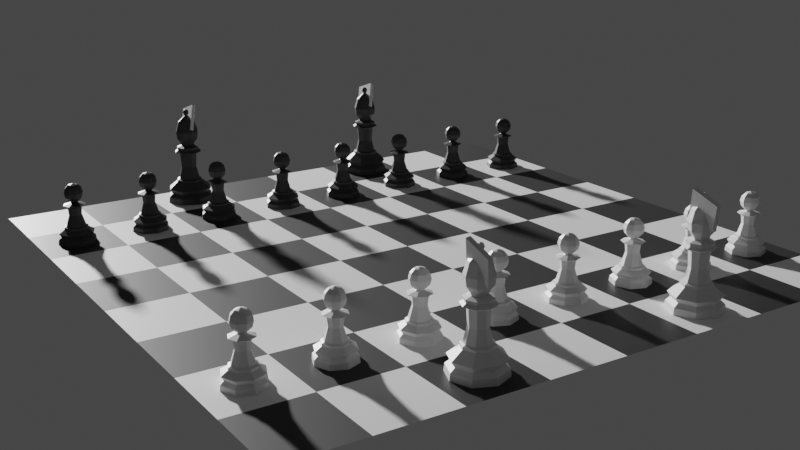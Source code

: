 # Source: ChessScene.blend  (saved by Blender 2.80.53; exported with 4.5.12 LTS)
import bpy
from mathutils import Matrix  # noqa: F401  (used for matrix-valued properties, if any)

bpy.ops.wm.read_factory_settings(use_empty=True)
scene = bpy.context.scene
scene.name = 'Scene'

# ---- collections
col_board_camera_and_light = bpy.data.collections.new('Board Camera and Light'); scene.collection.children.link(col_board_camera_and_light)
col_black_pieces = bpy.data.collections.new('Black Pieces'); scene.collection.children.link(col_black_pieces)
col_white_pieces = bpy.data.collections.new('White Pieces'); scene.collection.children.link(col_white_pieces)

# ---- materials (node trees are filled in below, after node groups)
mat_white_squares = bpy.data.materials.new('White Squares')
mat_white_squares.alpha_threshold = 0.0
mat_white_squares.use_transparent_shadow = False
mat_white_squares.roughness = 0.5
mat_white_squares.line_color = (0.0, 0.0, 0.0, 1.0)
mat_black_squares = bpy.data.materials.new('Black Squares')
mat_black_squares.use_transparent_shadow = False
mat_black_squares.roughness = 0.25
mat_black_pieces = bpy.data.materials.new('Black Pieces')
mat_black_pieces.use_transparent_shadow = False
mat_black_pieces.roughness = 0.25
mat_white_pieces = bpy.data.materials.new('White Pieces')
mat_white_pieces.use_transparent_shadow = False
mat_white_pieces.roughness = 0.25

# ---- material node trees
mat_white_squares.use_nodes = True; mat_white_squares.node_tree.nodes.clear()
_N = mat_white_squares.node_tree.nodes; _L = mat_white_squares.node_tree.links
n0 = _N.new('ShaderNodeOutputMaterial'); n0.name = 'Material Output'; n0.location = (300, 300)
n1 = _N.new('ShaderNodeBsdfPrincipled'); n1.name = 'Principled BSDF'; n1.location = (10, 300)
n1.distribution = 'GGX'
n1.subsurface_method = 'BURLEY'
n1.inputs[0].default_value = (1.0, 1.0, 1.0, 1.0)
n1.inputs[3].default_value = 1.45
_L.new(n1.outputs[0], n0.inputs[0])
n0.is_active_output = True
mat_black_squares.use_nodes = True; mat_black_squares.node_tree.nodes.clear()
_N = mat_black_squares.node_tree.nodes; _L = mat_black_squares.node_tree.links
n0 = _N.new('ShaderNodeOutputMaterial'); n0.name = 'Material Output'; n0.location = (300, 300)
n1 = _N.new('ShaderNodeBsdfPrincipled'); n1.name = 'Principled BSDF'; n1.location = (10, 300)
n1.distribution = 'GGX'
n1.subsurface_method = 'BURLEY'
n1.inputs[0].default_value = (0.02342, 0.02342, 0.02342, 1.0)
n1.inputs[3].default_value = 1.45
_L.new(n1.outputs[0], n0.inputs[0])
n0.is_active_output = True
mat_black_pieces.use_nodes = True; mat_black_pieces.node_tree.nodes.clear()
_N = mat_black_pieces.node_tree.nodes; _L = mat_black_pieces.node_tree.links
n0 = _N.new('ShaderNodeOutputMaterial'); n0.name = 'Material Output'; n0.location = (300, 300)
n1 = _N.new('ShaderNodeBsdfPrincipled'); n1.name = 'Principled BSDF'; n1.location = (10, 300)
n1.distribution = 'GGX'
n1.subsurface_method = 'BURLEY'
n1.inputs[0].default_value = (0.04113, 0.04113, 0.04113, 1.0)
n1.inputs[3].default_value = 1.45
_L.new(n1.outputs[0], n0.inputs[0])
n0.is_active_output = True
mat_white_pieces.use_nodes = True; mat_white_pieces.node_tree.nodes.clear()
_N = mat_white_pieces.node_tree.nodes; _L = mat_white_pieces.node_tree.links
n0 = _N.new('ShaderNodeOutputMaterial'); n0.name = 'Material Output'; n0.location = (300, 300)
n1 = _N.new('ShaderNodeBsdfPrincipled'); n1.name = 'Principled BSDF'; n1.location = (10, 300)
n1.distribution = 'GGX'
n1.subsurface_method = 'BURLEY'
n1.inputs[3].default_value = 1.45
_L.new(n1.outputs[0], n0.inputs[0])
n0.is_active_output = True

# ---- world
world_world = bpy.data.worlds.new('World'); scene.world = world_world
world_world.use_nodes = True; world_world.node_tree.nodes.clear()
_N = world_world.node_tree.nodes; _L = world_world.node_tree.links
n0 = _N.new('ShaderNodeOutputWorld'); n0.name = 'World Output'; n0.location = (300, 300)
n1 = _N.new('ShaderNodeBackground'); n1.name = 'Background'; n1.location = (10, 300)
n1.inputs[0].default_value = (0.05088, 0.05088, 0.05088, 1.0)
_L.new(n1.outputs[0], n0.inputs[0])
n0.is_active_output = True
world_world.color = (0.05088, 0.05088, 0.05088)
world_world.use_sun_shadow = False
world_world.sun_shadow_jitter_overblur = 0.0

# ---- cameras
cam_camera = bpy.data.cameras.new('Camera')
cam_camera.clip_end = 100.0
cam_camera.ortho_scale = 7.314
cam_camera.dof.focus_distance = 0.0
cam_camera.dof.aperture_fstop = 128.0

# ---- lights
light_light = bpy.data.lights.new('Light', 'POINT')
light_light.transmission_factor = 0.0
light_light.cutoff_distance = 30.0
light_light.energy = 1000.0
light_light.shadow_buffer_clip_start = 1.001
light_light.shadow_soft_size = 0.1
light_light.shadow_maximum_resolution = 0.006
light_light.use_absolute_resolution = True

# ---- meshes
me_chess_board = bpy.data.meshes.new('Chess Board')
me_chess_board.from_pydata([(-0.24, -0.24, 0.0), (-0.18, -0.24, 0.0), (-0.12, -0.24, 0.0), (-0.24, -0.18, 0.0), (-0.18, -0.18, 0.0), (-0.12, -0.18, 0.0), (-0.24, -0.12, 0.0), (-0.18, -0.12, 0.0), (-0.12, -0.12, 0.0), (-0.24, -0.12, 0.0), (-0.18, -0.12, 0.0), (-0.12, -0.12, 0.0), (-0.24, -0.06, 0.0), (-0.18, -0.06, 0.0), (-0.12, -0.06, 0.0), (-0.24, -4.47e-08, 0.0), (-0.18, -4.47e-08, 0.0), (-0.12, -4.47e-08, 0.0), (-0.24, -4.47e-08, 0.0), (-0.18, -4.47e-08, 0.0), (-0.12, -4.47e-08, 0.0), (-0.24, 0.06, 0.0), (-0.18, 0.06, 0.0), (-0.12, 0.06, 0.0), (-0.24, 0.12, 0.0), (-0.18, 0.12, 0.0), (-0.12, 0.12, 0.0), (-0.24, 0.12, 0.0), (-0.18, 0.12, 0.0), (-0.12, 0.12, 0.0), (-0.24, 0.18, 0.0), (-0.18, 0.18, 0.0), (-0.12, 0.18, 0.0), (-0.24, 0.24, 0.0), (-0.18, 0.24, 0.0), (-0.12, 0.24, 0.0), (-0.12, -0.24, 0.0), (-0.06, -0.24, 0.0), (0.0, -0.24, 0.0), (-0.12, -0.18, 0.0), (-0.06, -0.18, 0.0), (0.0, -0.18, 0.0), (-0.12, -0.12, 0.0), (-0.06, -0.12, 0.0), (0.0, -0.12, 0.0), (-0.12, -0.12, 0.0), (-0.06, -0.12, 0.0), (0.0, -0.12, 0.0), (-0.12, -0.06, 0.0), (-0.06, -0.06, 0.0), (0.0, -0.06, 0.0), (-0.12, -4.47e-08, 0.0), (-0.06, -4.47e-08, 0.0), (0.0, -4.47e-08, 0.0), (-0.12, -4.47e-08, 0.0), (-0.06, -4.47e-08, 0.0), (0.0, -4.47e-08, 0.0), (-0.12, 0.06, 0.0), (-0.06, 0.06, 0.0), (0.0, 0.06, 0.0), (-0.12, 0.12, 0.0), (-0.06, 0.12, 0.0), (0.0, 0.12, 0.0), (-0.12, 0.12, 0.0), (-0.06, 0.12, 0.0), (0.0, 0.12, 0.0), (-0.12, 0.18, 0.0), (-0.06, 0.18, 0.0), (0.0, 0.18, 0.0), (-0.12, 0.24, 0.0), (-0.06, 0.24, 0.0), (0.0, 0.24, 0.0), (0.0, -0.24, 0.0), (0.06, -0.24, 0.0), (0.12, -0.24, 0.0), (0.0, -0.18, 0.0), (0.06, -0.18, 0.0), (0.12, -0.18, 0.0), (0.0, -0.12, 0.0), (0.06, -0.12, 0.0), (0.12, -0.12, 0.0), (0.0, -0.12, 0.0), (0.06, -0.12, 0.0), (0.12, -0.12, 0.0), (0.0, -0.06, 0.0), (0.06, -0.06, 0.0), (0.12, -0.06, 0.0), (0.0, -4.47e-08, 0.0), (0.06, -4.47e-08, 0.0), (0.12, -4.47e-08, 0.0), (0.0, -4.47e-08, 0.0), (0.06, -4.47e-08, 0.0), (0.12, -4.47e-08, 0.0), (0.0, 0.06, 0.0), (0.06, 0.06, 0.0), (0.12, 0.06, 0.0), (0.0, 0.12, 0.0), (0.06, 0.12, 0.0), (0.12, 0.12, 0.0), (0.0, 0.12, 0.0), (0.06, 0.12, 0.0), (0.12, 0.12, 0.0), (0.0, 0.18, 0.0), (0.06, 0.18, 0.0), (0.12, 0.18, 0.0), (0.0, 0.24, 0.0), (0.06, 0.24, 0.0), (0.12, 0.24, 0.0), (0.12, -0.24, 0.0), (0.18, -0.24, 0.0), (0.24, -0.24, 0.0), (0.12, -0.18, 0.0), (0.18, -0.18, 0.0), (0.24, -0.18, 0.0), (0.12, -0.12, 0.0), (0.18, -0.12, 0.0), (0.24, -0.12, 0.0), (0.12, -0.12, 0.0), (0.18, -0.12, 0.0), (0.24, -0.12, 0.0), (0.12, -0.06, 0.0), (0.18, -0.06, 0.0), (0.24, -0.06, 0.0), (0.12, -4.47e-08, 0.0), (0.18, -4.47e-08, 0.0), (0.24, -4.47e-08, 0.0), (0.12, -4.47e-08, 0.0), (0.18, -4.47e-08, 0.0), (0.24, -4.47e-08, 0.0), (0.12, 0.06, 0.0), (0.18, 0.06, 0.0), (0.24, 0.06, 0.0), (0.12, 0.12, 0.0), (0.18, 0.12, 0.0), (0.24, 0.12, 0.0), (0.12, 0.12, 0.0), (0.18, 0.12, 0.0), (0.24, 0.12, 0.0), (0.12, 0.18, 0.0), (0.18, 0.18, 0.0), (0.24, 0.18, 0.0), (0.12, 0.24, 0.0), (0.18, 0.24, 0.0), (0.24, 0.24, 0.0)], [], [(0, 1, 4, 3), (1, 2, 5, 4), (3, 4, 7, 6), (4, 5, 8, 7), (9, 10, 13, 12), (10, 11, 14, 13), (12, 13, 16, 15), (13, 14, 17, 16), (18, 19, 22, 21), (19, 20, 23, 22), (21, 22, 25, 24), (22, 23, 26, 25), (27, 28, 31, 30), (28, 29, 32, 31), (30, 31, 34, 33), (31, 32, 35, 34), (36, 37, 40, 39), (37, 38, 41, 40), (39, 40, 43, 42), (40, 41, 44, 43), (45, 46, 49, 48), (46, 47, 50, 49), (48, 49, 52, 51), (49, 50, 53, 52), (54, 55, 58, 57), (55, 56, 59, 58), (57, 58, 61, 60), (58, 59, 62, 61), (63, 64, 67, 66), (64, 65, 68, 67), (66, 67, 70, 69), (67, 68, 71, 70), (72, 73, 76, 75), (73, 74, 77, 76), (75, 76, 79, 78), (76, 77, 80, 79), (81, 82, 85, 84), (82, 83, 86, 85), (84, 85, 88, 87), (85, 86, 89, 88), (90, 91, 94, 93), (91, 92, 95, 94), (93, 94, 97, 96), (94, 95, 98, 97), (99, 100, 103, 102), (100, 101, 104, 103), (102, 103, 106, 105), (103, 104, 107, 106), (108, 109, 112, 111), (109, 110, 113, 112), (111, 112, 115, 114), (112, 113, 116, 115), (117, 118, 121, 120), (118, 119, 122, 121), (120, 121, 124, 123), (121, 122, 125, 124), (126, 127, 130, 129), (127, 128, 131, 130), (129, 130, 133, 132), (130, 131, 134, 133), (135, 136, 139, 138), (136, 137, 140, 139), (138, 139, 142, 141), (139, 140, 143, 142)])
me_chess_board.polygons.foreach_set('material_index', [0, 1, 1, 0, 0, 1, 1, 0, 0, 1, 1, 0, 0, 1, 1, 0, 0, 1, 1, 0, 0, 1, 1, 0, 0, 1, 1, 0, 0, 1, 1, 0, 0, 1, 1, 0, 0, 1, 1, 0, 0, 1, 1, 0, 0, 1, 1, 0, 0, 1, 1, 0, 0, 1, 1, 0, 0, 1, 1, 0, 0, 1, 1, 0])
_uv = me_chess_board.uv_layers.new(name='UVMap')
_uv.uv.foreach_set('vector', [0.0, 0.0, 0.5, 0.0, 0.5, 0.5, 0.0, 0.5, 0.5, 0.0, 1.0, 0.0, 1.0, 0.5, 0.5, 0.5, 0.0, 0.5, 0.5, 0.5, 0.5, 1.0, 0.0, 1.0, 0.5, 0.5, 1.0, 0.5, 1.0, 1.0, 0.5, 1.0, 0.0, 0.0, 0.5, 0.0, 0.5, 0.5, 0.0, 0.5, 0.5, 0.0, 1.0, 0.0, 1.0, 0.5, 0.5, 0.5, 0.0, 0.5, 0.5, 0.5, 0.5, 1.0, 0.0, 1.0, 0.5, 0.5, 1.0, 0.5, 1.0, 1.0, 0.5, 1.0, 0.0, 0.0, 0.5, 0.0, 0.5, 0.5, 0.0, 0.5, 0.5, 0.0, 1.0, 0.0, 1.0, 0.5, 0.5, 0.5, 0.0, 0.5, 0.5, 0.5, 0.5, 1.0, 0.0, 1.0, 0.5, 0.5, 1.0, 0.5, 1.0, 1.0, 0.5, 1.0, 0.0, 0.0, 0.5, 0.0, 0.5, 0.5, 0.0, 0.5, 0.5, 0.0, 1.0, 0.0, 1.0, 0.5, 0.5, 0.5, 0.0, 0.5, 0.5, 0.5, 0.5, 1.0, 0.0, 1.0, 0.5, 0.5, 1.0, 0.5, 1.0, 1.0, 0.5, 1.0, 0.0, 0.0, 0.5, 0.0, 0.5, 0.5, 0.0, 0.5, 0.5, 0.0, 1.0, 0.0, 1.0, 0.5, 0.5, 0.5, 0.0, 0.5, 0.5, 0.5, 0.5, 1.0, 0.0, 1.0, 0.5, 0.5, 1.0, 0.5, 1.0, 1.0, 0.5, 1.0, 0.0, 0.0, 0.5, 0.0, 0.5, 0.5, 0.0, 0.5, 0.5, 0.0, 1.0, 0.0, 1.0, 0.5, 0.5, 0.5, 0.0, 0.5, 0.5, 0.5, 0.5, 1.0, 0.0, 1.0, 0.5, 0.5, 1.0, 0.5, 1.0, 1.0, 0.5, 1.0, 0.0, 0.0, 0.5, 0.0, 0.5, 0.5, 0.0, 0.5, 0.5, 0.0, 1.0, 0.0, 1.0, 0.5, 0.5, 0.5, 0.0, 0.5, 0.5, 0.5, 0.5, 1.0, 0.0, 1.0, 0.5, 0.5, 1.0, 0.5, 1.0, 1.0, 0.5, 1.0, 0.0, 0.0, 0.5, 0.0, 0.5, 0.5, 0.0, 0.5, 0.5, 0.0, 1.0, 0.0, 1.0, 0.5, 0.5, 0.5, 0.0, 0.5, 0.5, 0.5, 0.5, 1.0, 0.0, 1.0, 0.5, 0.5, 1.0, 0.5, 1.0, 1.0, 0.5, 1.0, 0.0, 0.0, 0.5, 0.0, 0.5, 0.5, 0.0, 0.5, 0.5, 0.0, 1.0, 0.0, 1.0, 0.5, 0.5, 0.5, 0.0, 0.5, 0.5, 0.5, 0.5, 1.0, 0.0, 1.0, 0.5, 0.5, 1.0, 0.5, 1.0, 1.0, 0.5, 1.0, 0.0, 0.0, 0.5, 0.0, 0.5, 0.5, 0.0, 0.5, 0.5, 0.0, 1.0, 0.0, 1.0, 0.5, 0.5, 0.5, 0.0, 0.5, 0.5, 0.5, 0.5, 1.0, 0.0, 1.0, 0.5, 0.5, 1.0, 0.5, 1.0, 1.0, 0.5, 1.0, 0.0, 0.0, 0.5, 0.0, 0.5, 0.5, 0.0, 0.5, 0.5, 0.0, 1.0, 0.0, 1.0, 0.5, 0.5, 0.5, 0.0, 0.5, 0.5, 0.5, 0.5, 1.0, 0.0, 1.0, 0.5, 0.5, 1.0, 0.5, 1.0, 1.0, 0.5, 1.0, 0.0, 0.0, 0.5, 0.0, 0.5, 0.5, 0.0, 0.5, 0.5, 0.0, 1.0, 0.0, 1.0, 0.5, 0.5, 0.5, 0.0, 0.5, 0.5, 0.5, 0.5, 1.0, 0.0, 1.0, 0.5, 0.5, 1.0, 0.5, 1.0, 1.0, 0.5, 1.0, 0.0, 0.0, 0.5, 0.0, 0.5, 0.5, 0.0, 0.5, 0.5, 0.0, 1.0, 0.0, 1.0, 0.5, 0.5, 0.5, 0.0, 0.5, 0.5, 0.5, 0.5, 1.0, 0.0, 1.0, 0.5, 0.5, 1.0, 0.5, 1.0, 1.0, 0.5, 1.0, 0.0, 0.0, 0.5, 0.0, 0.5, 0.5, 0.0, 0.5, 0.5, 0.0, 1.0, 0.0, 1.0, 0.5, 0.5, 0.5, 0.0, 0.5, 0.5, 0.5, 0.5, 1.0, 0.0, 1.0, 0.5, 0.5, 1.0, 0.5, 1.0, 1.0, 0.5, 1.0, 0.0, 0.0, 0.5, 0.0, 0.5, 0.5, 0.0, 0.5, 0.5, 0.0, 1.0, 0.0, 1.0, 0.5, 0.5, 0.5, 0.0, 0.5, 0.5, 0.5, 0.5, 1.0, 0.0, 1.0, 0.5, 0.5, 1.0, 0.5, 1.0, 1.0, 0.5, 1.0, 0.0, 0.0, 0.5, 0.0, 0.5, 0.5, 0.0, 0.5, 0.5, 0.0, 1.0, 0.0, 1.0, 0.5, 0.5, 0.5, 0.0, 0.5, 0.5, 0.5, 0.5, 1.0, 0.0, 1.0, 0.5, 0.5, 1.0, 0.5, 1.0, 1.0, 0.5, 1.0])
me_chess_board.materials.append(mat_white_squares)
me_chess_board.materials.append(mat_black_squares)
me_chess_board.use_remesh_preserve_volume = False
me_chess_board.use_remesh_preserve_attributes = False
me_chess_board.use_mirror_vertex_groups = False
me_chess_board.update()
me_cylinder = bpy.data.meshes.new('Cylinder')
me_cylinder.from_pydata([(1.964e-09, 0.009029, 0.02018), (0.006385, 0.006385, 0.02018), (0.009029, -1.922e-09, 0.02018), (0.006385, -0.006385, 0.02018), (-9.784e-10, -0.009029, 0.02018), (-0.006385, -0.006385, 0.02018), (-0.009029, 6.114e-09, 0.02018), (-0.006385, 0.006385, 0.02018), (1.696e-09, 0.01115, 0.01753), (0.007881, 0.007881, 0.01753), (0.01115, -2.474e-09, 0.01753), (0.007881, -0.007881, 0.01753), (-1.935e-09, -0.01115, 0.01753), (-0.007881, -0.007881, 0.01753), (-0.01115, 7.447e-09, 0.01753), (-0.007881, 0.007881, 0.01753), (8.329e-10, 0.01872, 0.01147), (0.01324, 0.01324, 0.01147), (0.01872, -4.304e-09, 0.01147), (0.01324, -0.01324, 0.01147), (-5.27e-09, -0.01872, 0.01147), (-0.01324, -0.01324, 0.01147), (-0.01872, 1.235e-08, 0.01147), (-0.01324, 0.01324, 0.01147), (0.01148, 0.01148, 0.007648), (0.01624, -3.783e-09, 0.007648), (0.01148, -0.01148, 0.007648), (-4.085e-09, -0.01624, 0.007648), (-0.01148, -0.01148, 0.007648), (-0.01624, 1.067e-08, 0.007648), (-0.01148, 0.01148, 0.007648), (1.206e-09, 0.01624, 0.007648), (-8.902e-11, 0.02, -5.906e-16), (0.01414, 0.01414, -5.906e-16), (0.02, -5.182e-09, -5.906e-16), (0.01414, -0.01414, -5.906e-16), (-5.509e-09, -0.02, -5.906e-16), (-0.01414, -0.01414, -5.906e-16), (-0.02, 1.194e-08, -5.906e-16), (-0.01414, 0.01414, -5.906e-16), (0.01379, 0.01379, 0.004904), (0.0195, -4.385e-09, 0.004904), (0.01379, -0.01379, 0.004904), (-5.547e-09, -0.0195, 0.004904), (-0.01379, -0.01379, 0.004904), (-0.0195, 1.297e-08, 0.004904), (-0.01379, 0.01379, 0.004904), (8.07e-10, 0.0195, 0.004904), (1.874e-09, 0.01107, 0.01912), (0.007829, 0.007829, 0.01912), (0.01107, -2.438e-09, 0.01912), (0.007829, -0.007829, 0.01912), (-1.733e-09, -0.01107, 0.01912), (-0.007829, -0.007829, 0.01912), (-0.01107, 7.417e-09, 0.01912), (-0.007829, 0.007829, 0.01912), (0.004694, 0.004694, 0.02994), (1.946e-09, 0.006638, 0.02994), (0.006638, -1.274e-09, 0.02994), (0.004694, -0.004694, 0.02994), (-2.166e-10, -0.006638, 0.02994), (-0.004694, -0.004694, 0.02994), (-0.006638, 4.634e-09, 0.02994), (-0.004694, 0.004694, 0.02994), (0.005282, 0.005282, 0.04176), (1.952e-09, 0.00747, 0.04176), (0.00747, -1.47e-09, 0.04176), (0.005282, -0.005282, 0.04176), (-4.816e-10, -0.00747, 0.04176), (-0.005282, -0.005282, 0.04176), (-0.00747, 5.179e-09, 0.04176), (-0.005282, 0.005282, 0.04176), (0.006533, 0.006533, 0.04556), (1.974e-09, 0.009239, 0.04556), (0.009239, -1.971e-09, 0.04556), (0.006533, -0.006533, 0.04556), (-1.037e-09, -0.009239, 0.04556), (-0.006533, -0.006533, 0.04556), (-0.009239, 6.253e-09, 0.04556), (-0.006533, 0.006533, 0.04556), (-0.00822, -0.00822, 0.04394), (-0.01163, 7.796e-09, 0.04394), (0.00822, -0.00822, 0.04394), (-1.86e-09, -0.01163, 0.04394), (0.00822, 0.00822, 0.04394), (0.01163, -2.551e-09, 0.04394), (-0.00822, 0.00822, 0.04394), (1.928e-09, 0.01163, 0.04394), (9.9e-10, 0.001382, 0.07527), (8.861e-10, 0.006141, 0.05165), (0.0009773, 0.0009773, 0.07527), (0.005201, 0.005201, 0.06983), (0.007008, 0.007008, 0.06134), (0.006442, 0.006442, 0.05552), (0.004343, 0.004343, 0.05165), (0.001382, -4.33e-09, 0.07527), (0.007355, -4.436e-09, 0.06983), (0.00991, -4.399e-09, 0.06134), (0.00911, -4.398e-09, 0.05552), (0.006141, -4.265e-09, 0.05165), (0.0009773, -0.0009773, 0.07527), (0.005201, -0.005201, 0.06983), (0.007008, -0.007008, 0.06134), (0.006442, -0.006442, 0.05552), (0.004343, -0.004343, 0.05165), (1.017e-09, -0.001382, 0.07527), (1.226e-09, -0.007355, 0.06983), (1.553e-09, -0.00991, 0.06134), (9.782e-10, -0.00911, 0.05552), (1.362e-09, -0.006141, 0.05165), (-0.0009773, -0.0009773, 0.07527), (-0.005201, -0.005201, 0.06983), (-0.007008, -0.007008, 0.06134), (-0.006442, -0.006442, 0.05552), (-0.004343, -0.004343, 0.05165), (0.00392, -0.00392, 0.04947), (-0.005544, -1.08e-09, 0.04947), (-0.001382, -4.33e-09, 0.07527), (-0.007355, -4.189e-09, 0.06983), (-0.00991, -4.976e-09, 0.06134), (-0.00911, -4.398e-09, 0.05552), (-0.006141, -4.623e-09, 0.05165), (6.888e-10, -0.005544, 0.04947), (-0.00392, 0.00392, 0.04947), (-0.0009773, 0.0009773, 0.07527), (-0.005201, 0.005201, 0.06983), (-0.007008, 0.007008, 0.06134), (-0.006442, 0.006442, 0.05552), (-0.004343, 0.004343, 0.05165), (-0.00392, -0.00392, 0.04947), (0.00392, 0.00392, 0.04947), (9.786e-10, 0.007355, 0.06983), (-1.779e-10, 0.00991, 0.06134), (9.782e-10, 0.00911, 0.05552), (1.303e-09, 0.005544, 0.04947), (0.005544, -3.212e-09, 0.04947), (1.618e-09, 0.002669, 0.07809), (0.001334, 0.001334, 0.07998), (0.001887, 0.001887, 0.07809), (0.001334, 0.001334, 0.0762), (0.001887, -5.583e-09, 0.07998), (0.002669, -5.521e-09, 0.07809), (0.001887, -5.583e-09, 0.0762), (0.001334, -0.001334, 0.07998), (0.001887, -0.001887, 0.07809), (0.001334, -0.001334, 0.0762), (1.596e-09, -0.001887, 0.07998), (1.534e-09, -0.002669, 0.07809), (1.596e-09, -0.001887, 0.0762), (0.009664, -3.182e-09, 0.04791), (1.453e-09, -5.726e-09, 0.08076), (-0.001334, -0.001334, 0.07998), (-0.001887, -0.001887, 0.07809), (-0.001334, -0.001334, 0.0762), (0.006833, -0.006833, 0.04791), (-0.001887, -5.583e-09, 0.07998), (-0.002669, -5.521e-09, 0.07809), (-0.001887, -5.583e-09, 0.0762), (-0.009664, 2.805e-09, 0.04791), (-5.073e-10, -0.009664, 0.04791), (-0.001334, 0.001334, 0.07998), (-0.001887, 0.001887, 0.07809), (-0.001334, 0.001334, 0.0762), (-0.006833, 0.006833, 0.04791), (-0.006833, -0.006833, 0.04791), (1.596e-09, 0.001887, 0.07998), (0.006833, 0.006833, 0.04791), (1.596e-09, 0.001887, 0.0762), (1.529e-09, 0.009664, 0.04791)], [], [(5, 4, 60, 61), (16, 23, 15, 8), (23, 22, 14, 15), (22, 21, 13, 14), (21, 20, 12, 13), (20, 19, 11, 12), (19, 18, 10, 11), (18, 17, 9, 10), (17, 16, 8, 9), (31, 16, 17, 24), (39, 46, 47, 32), (38, 45, 46, 39), (37, 44, 45, 38), (36, 43, 44, 37), (35, 42, 43, 36), (34, 41, 42, 35), (33, 40, 41, 34), (32, 47, 40, 33), (32, 33, 34, 35, 36, 37, 38, 39), (30, 23, 16, 31), (29, 22, 23, 30), (28, 21, 22, 29), (27, 20, 21, 28), (26, 19, 20, 27), (25, 18, 19, 26), (24, 17, 18, 25), (48, 55, 7, 0), (55, 54, 6, 7), (54, 53, 5, 6), (53, 52, 4, 5), (52, 51, 3, 4), (51, 50, 2, 3), (50, 49, 1, 2), (49, 48, 0, 1), (30, 31, 47, 46), (29, 30, 46, 45), (28, 29, 45, 44), (27, 28, 44, 43), (26, 27, 43, 42), (25, 26, 42, 41), (24, 25, 41, 40), (31, 24, 40, 47), (9, 8, 48, 49), (10, 9, 49, 50), (11, 10, 50, 51), (12, 11, 51, 52), (13, 12, 52, 53), (14, 13, 53, 54), (15, 14, 54, 55), (8, 15, 55, 48), (63, 62, 70, 71), (3, 2, 58, 59), (1, 0, 57, 56), (0, 7, 63, 57), (6, 5, 61, 62), (4, 3, 59, 60), (2, 1, 56, 58), (7, 6, 62, 63), (81, 80, 77, 78), (61, 60, 68, 69), (59, 58, 66, 67), (56, 57, 65, 64), (57, 63, 71, 65), (62, 61, 69, 70), (60, 59, 67, 68), (58, 56, 64, 66), (135, 99, 104, 115), (83, 82, 75, 76), (85, 84, 72, 74), (86, 81, 78, 79), (80, 83, 76, 77), (82, 85, 74, 75), (84, 87, 73, 72), (87, 86, 79, 73), (65, 71, 86, 87), (64, 65, 87, 84), (67, 66, 85, 82), (69, 68, 83, 80), (71, 70, 81, 86), (66, 64, 84, 85), (68, 67, 82, 83), (70, 69, 80, 81), (131, 88, 90, 91), (89, 133, 93, 94), (132, 131, 91, 92), (129, 114, 121, 116), (133, 132, 92, 93), (94, 93, 98, 99), (92, 91, 96, 97), (130, 94, 99, 135), (93, 92, 97, 98), (91, 90, 95, 96), (99, 98, 103, 104), (97, 96, 101, 102), (98, 97, 102, 103), (96, 95, 100, 101), (102, 101, 106, 107), (123, 128, 89, 134), (103, 102, 107, 108), (101, 100, 105, 106), (104, 103, 108, 109), (158, 116, 123, 163), (108, 107, 112, 113), (106, 105, 110, 111), (109, 108, 113, 114), (107, 106, 111, 112), (168, 134, 130, 166), (113, 112, 119, 120), (111, 110, 117, 118), (114, 113, 120, 121), (112, 111, 118, 119), (163, 123, 134, 168), (120, 119, 126, 127), (118, 117, 124, 125), (121, 120, 127, 128), (119, 118, 125, 126), (115, 104, 109, 122), (127, 126, 132, 133), (125, 124, 88, 131), (128, 127, 133, 89), (126, 125, 131, 132), (166, 130, 135, 149), (164, 129, 116, 158), (154, 115, 122, 159), (134, 89, 94, 130), (122, 109, 114, 129), (149, 135, 115, 154), (159, 122, 129, 164), (116, 121, 128, 123), (167, 136, 138, 139), (165, 150, 137), (110, 153, 157, 117), (136, 165, 137, 138), (139, 138, 141, 142), (137, 150, 140), (105, 148, 153, 110), (138, 137, 140, 141), (142, 141, 144, 145), (140, 150, 143), (100, 145, 148, 105), (141, 140, 143, 144), (145, 144, 147, 148), (143, 150, 146), (124, 162, 167, 88), (144, 143, 146, 147), (147, 146, 151, 152), (148, 147, 152, 153), (146, 150, 151), (88, 167, 139, 90), (95, 142, 145, 100), (152, 151, 155, 156), (153, 152, 156, 157), (151, 150, 155), (90, 139, 142, 95), (156, 155, 160, 161), (157, 156, 161, 162), (155, 150, 160), (117, 157, 162, 124), (161, 160, 165, 136), (162, 161, 136, 167), (160, 150, 165), (76, 159, 164, 77), (74, 149, 154, 75), (75, 154, 159, 76), (77, 164, 158, 78), (72, 166, 149, 74), (79, 163, 168, 73), (73, 168, 166, 72), (78, 158, 163, 79)])
_k = {(0, 1): 1.0, (1, 2): 1.0, (2, 3): 1.0, (3, 4): 1.0, (4, 5): 1.0, (5, 6): 1.0, (6, 7): 1.0, (0, 7): 1.0, (8, 15): 0.22745, (14, 15): 0.22745, (13, 14): 0.22745, (12, 13): 0.22745, (11, 12): 0.22745, (10, 11): 0.22745, (9, 10): 0.22745, (8, 9): 0.22745, (24, 31): 0.71765, (24, 25): 0.71765, (25, 26): 0.71765, (26, 27): 0.71765, (27, 28): 0.71765, (28, 29): 0.71765, (29, 30): 0.71765, (30, 31): 0.71765, (32, 33): 0.96863, (33, 34): 0.96863, (34, 35): 0.96863, (35, 36): 0.96863, (36, 37): 0.96863, (37, 38): 0.96863, (38, 39): 0.96863, (32, 39): 0.96863, (64, 65): 1.0, (64, 66): 1.0, (66, 67): 1.0, (67, 68): 1.0, (68, 69): 1.0, (69, 70): 1.0, (70, 71): 1.0, (65, 71): 1.0, (72, 73): 1.0, (72, 74): 1.0, (74, 75): 1.0, (75, 76): 1.0, (76, 77): 1.0, (77, 78): 1.0, (78, 79): 1.0, (73, 79): 1.0}
me_cylinder.attributes.new('crease_edge', 'FLOAT', 'EDGE').data.foreach_set('value', [_k.get((min(e.vertices), max(e.vertices)), 0.0) for e in me_cylinder.edges])
_uv = me_cylinder.uv_layers.new(name='UVMap')
_uv.uv.foreach_set('vector', [0.375, 1.0, 0.5, 1.0, 0.5, 1.0, 0.375, 1.0, 0.002104, 0.8052, 0.125, 0.8052, 0.125, 0.9116, 0.0002157, 0.9116, 0.125, 0.8052, 0.25, 0.8052, 0.25, 0.9116, 0.125, 0.9116, 0.25, 0.8052, 0.375, 0.8052, 0.375, 0.9116, 0.25, 0.9116, 0.375, 0.8052, 0.5, 0.8052, 0.5, 0.9116, 0.375, 0.9116, 0.5, 0.8052, 0.625, 0.8052, 0.625, 0.9116, 0.5, 0.9116, 0.625, 0.8052, 0.75, 0.8052, 0.75, 0.9116, 0.625, 0.9116, 0.75, 0.8052, 0.875, 0.8052, 0.875, 0.9116, 0.75, 0.9116, 0.875, 0.8052, 0.9979, 0.8052, 0.9998, 0.9116, 0.875, 0.9116, 0.997, 0.6971, 0.9979, 0.8052, 0.875, 0.8052, 0.875, 0.6971, 0.5881, 0.4119, 0.125, 0.5976, 0.0001207, 0.5976, 0.75, 0.479, 0.521, 0.25, 0.25, 0.5976, 0.125, 0.5976, 0.5881, 0.4119, 0.5881, 0.0881, 0.375, 0.5976, 0.25, 0.5976, 0.521, 0.25, 0.75, 0.02104, 0.5, 0.5976, 0.375, 0.5976, 0.5881, 0.0881, 0.9119, 0.0881, 0.625, 0.5976, 0.5, 0.5976, 0.75, 0.02104, 0.979, 0.25, 0.75, 0.5976, 0.625, 0.5976, 0.9119, 0.0881, 0.9119, 0.4119, 0.875, 0.5976, 0.75, 0.5976, 0.979, 0.25, 0.75, 0.479, 0.9999, 0.5976, 0.875, 0.5976, 0.9119, 0.4119, 0.75, 0.479, 0.9119, 0.4119, 0.979, 0.25, 0.9119, 0.0881, 0.75, 0.02104, 0.5881, 0.0881, 0.521, 0.25, 0.5881, 0.4119, 0.125, 0.6971, 0.125, 0.8052, 0.002104, 0.8052, 0.002995, 0.6971, 0.25, 0.6971, 0.25, 0.8052, 0.125, 0.8052, 0.125, 0.6971, 0.375, 0.6971, 0.375, 0.8052, 0.25, 0.8052, 0.25, 0.6971, 0.5, 0.6971, 0.5, 0.8052, 0.375, 0.8052, 0.375, 0.6971, 0.625, 0.6971, 0.625, 0.8052, 0.5, 0.8052, 0.5, 0.6971, 0.75, 0.6971, 0.75, 0.8052, 0.625, 0.8052, 0.625, 0.6971, 0.875, 0.6971, 0.875, 0.8052, 0.75, 0.8052, 0.75, 0.6971, 0.002272, 0.955, 0.125, 0.955, 0.125, 1.0, 0.0, 1.0, 0.125, 0.955, 0.25, 0.955, 0.25, 1.0, 0.125, 1.0, 0.25, 0.955, 0.375, 0.955, 0.375, 1.0, 0.25, 1.0, 0.375, 0.955, 0.5, 0.955, 0.5, 1.0, 0.375, 1.0, 0.5, 0.955, 0.625, 0.955, 0.625, 1.0, 0.5, 1.0, 0.625, 0.955, 0.75, 0.955, 0.75, 1.0, 0.625, 1.0, 0.75, 0.955, 0.875, 0.955, 0.875, 1.0, 0.75, 1.0, 0.875, 0.955, 0.9977, 0.955, 1.0, 1.0, 0.875, 1.0, 0.125, 0.6971, 0.002995, 0.6971, 0.0001207, 0.5976, 0.125, 0.5976, 0.25, 0.6971, 0.125, 0.6971, 0.125, 0.5976, 0.25, 0.5976, 0.375, 0.6971, 0.25, 0.6971, 0.25, 0.5976, 0.375, 0.5976, 0.5, 0.6971, 0.375, 0.6971, 0.375, 0.5976, 0.5, 0.5976, 0.625, 0.6971, 0.5, 0.6971, 0.5, 0.5976, 0.625, 0.5976, 0.75, 0.6971, 0.625, 0.6971, 0.625, 0.5976, 0.75, 0.5976, 0.875, 0.6971, 0.75, 0.6971, 0.75, 0.5976, 0.875, 0.5976, 0.997, 0.6971, 0.875, 0.6971, 0.875, 0.5976, 0.9999, 0.5976, 0.875, 0.9116, 0.9998, 0.9116, 0.9977, 0.955, 0.875, 0.955, 0.75, 0.9116, 0.875, 0.9116, 0.875, 0.955, 0.75, 0.955, 0.625, 0.9116, 0.75, 0.9116, 0.75, 0.955, 0.625, 0.955, 0.5, 0.9116, 0.625, 0.9116, 0.625, 0.955, 0.5, 0.955, 0.375, 0.9116, 0.5, 0.9116, 0.5, 0.955, 0.375, 0.955, 0.25, 0.9116, 0.375, 0.9116, 0.375, 0.955, 0.25, 0.955, 0.125, 0.9116, 0.25, 0.9116, 0.25, 0.955, 0.125, 0.955, 0.0002157, 0.9116, 0.125, 0.9116, 0.125, 0.955, 0.002272, 0.955, 0.125, 1.0, 0.25, 1.0, 0.25, 1.0, 0.125, 1.0, 0.625, 1.0, 0.75, 1.0, 0.75, 1.0, 0.625, 1.0, 0.875, 1.0, 1.0, 1.0, 1.0, 1.0, 0.875, 1.0, 0.0, 1.0, 0.125, 1.0, 0.125, 1.0, 0.0, 1.0, 0.25, 1.0, 0.375, 1.0, 0.375, 1.0, 0.25, 1.0, 0.5, 1.0, 0.625, 1.0, 0.625, 1.0, 0.5, 1.0, 0.75, 1.0, 0.875, 1.0, 0.875, 1.0, 0.75, 1.0, 0.125, 1.0, 0.25, 1.0, 0.25, 1.0, 0.125, 1.0, 0.25, 1.0, 0.375, 1.0, 0.375, 1.0, 0.25, 1.0, 0.375, 1.0, 0.5, 1.0, 0.5, 1.0, 0.375, 1.0, 0.625, 1.0, 0.75, 1.0, 0.75, 1.0, 0.625, 1.0, 0.875, 1.0, 1.0, 1.0, 1.0, 1.0, 0.875, 1.0, 0.0, 1.0, 0.125, 1.0, 0.125, 1.0, 0.0, 1.0, 0.25, 1.0, 0.375, 1.0, 0.375, 1.0, 0.25, 1.0, 0.5, 1.0, 0.625, 1.0, 0.625, 1.0, 0.5, 1.0, 0.75, 1.0, 0.875, 1.0, 0.875, 1.0, 0.75, 1.0, 0.4264, 0.1718, 0.375, 0.1667, 0.625, 1.0, 0.6733, 0.9948, 0.5, 1.0, 0.625, 1.0, 0.625, 1.0, 0.5, 1.0, 0.75, 1.0, 0.875, 1.0, 0.8753, 1.0, 0.75, 1.0, 0.125, 1.0, 0.25, 1.0, 0.25, 1.0, 0.1247, 1.0, 0.375, 1.0, 0.5, 1.0, 0.5, 1.0, 0.375, 1.0, 0.625, 1.0, 0.75, 1.0, 0.75, 1.0, 0.625, 1.0, 0.875, 1.0, 1.0, 1.0, 0.9976, 1.0, 0.8753, 1.0, -4.657e-10, 1.0, 0.125, 1.0, 0.1247, 1.0, 0.002433, 1.0, 0.0, 1.0, 0.125, 1.0, 0.125, 1.0, -4.657e-10, 1.0, 0.875, 1.0, 1.0, 1.0, 1.0, 1.0, 0.875, 1.0, 0.625, 1.0, 0.75, 1.0, 0.75, 1.0, 0.625, 1.0, 0.375, 1.0, 0.5, 1.0, 0.5, 1.0, 0.375, 1.0, 0.125, 1.0, 0.25, 1.0, 0.25, 1.0, 0.125, 1.0, 0.75, 1.0, 0.875, 1.0, 0.875, 1.0, 0.75, 1.0, 0.5, 1.0, 0.625, 1.0, 0.625, 1.0, 0.5, 1.0, 0.25, 1.0, 0.375, 1.0, 0.375, 1.0, 0.25, 1.0, 0.75, 0.6667, 0.75, 0.8333, 0.625, 0.8333, 0.625, 0.6667, 0.75, 0.1667, 0.75, 0.3333, 0.625, 0.3333, 0.625, 0.1667, 0.75, 0.5, 0.75, 0.6667, 0.625, 0.6667, 0.625, 0.5, 0.05141, 0.1718, 0.0, 0.1667, 0.25, 1.0, 0.2983, 0.9948, 0.75, 0.3333, 0.75, 0.5, 0.625, 0.5, 0.625, 0.3333, 0.625, 0.1667, 0.625, 0.3333, 0.5, 0.3333, 0.5, 0.1667, 0.625, 0.5, 0.625, 0.6667, 0.5, 0.6667, 0.5, 0.5, 0.5514, 0.1718, 0.5, 0.1667, 0.75, 1.0, 0.7984, 0.9948, 0.625, 0.3333, 0.625, 0.5, 0.5, 0.5, 0.5, 0.3333, 0.625, 0.6667, 0.625, 0.8333, 0.5, 0.8333, 0.5, 0.6667, 0.5, 0.1667, 0.5, 0.3333, 0.375, 0.3333, 0.375, 0.1667, 0.5, 0.5, 0.5, 0.6667, 0.375, 0.6667, 0.375, 0.5, 0.5, 0.3333, 0.5, 0.5, 0.375, 0.5, 0.375, 0.3333, 0.5, 0.6667, 0.5, 0.8333, 0.375, 0.8333, 0.375, 0.6667, 0.375, 0.5, 0.375, 0.6667, 0.25, 0.6667, 0.25, 0.5, 0.7953, 0.1718, 0.75, 0.1667, 0.002433, 1.0, 0.05579, 0.9948, 0.375, 0.3333, 0.375, 0.5, 0.25, 0.5, 0.25, 0.3333, 0.375, 0.6667, 0.375, 0.8333, 0.25, 0.8333, 0.25, 0.6667, 0.375, 0.1667, 0.375, 0.3333, 0.25, 0.3333, 0.25, 0.1667, 0.9432, 0.1774, 0.9202, 0.1718, 0.1794, 0.9948, 0.2124, 0.9893, 0.25, 0.3333, 0.25, 0.5, 0.125, 0.5, 0.125, 0.3333, 0.25, 0.6667, 0.25, 0.8333, 0.125, 0.8333, 0.125, 0.6667, 0.25, 0.1667, 0.25, 0.3333, 0.125, 0.3333, 0.125, 0.1667, 0.25, 0.5, 0.25, 0.6667, 0.125, 0.6667, 0.125, 0.5, 0.7061, 0.1774, 0.6765, 0.1718, 0.9224, 0.9948, 0.9482, 0.9893, 0.125, 0.3333, 0.125, 0.5, 0.0, 0.5, 0.0, 0.3333, 0.125, 0.6667, 0.125, 0.8333, 0.0, 0.8333, 0.0, 0.6667, 0.125, 0.1667, 0.125, 0.3333, 0.0, 0.3333, 0.0, 0.1667, 0.125, 0.5, 0.125, 0.6667, 0.0, 0.6667, 0.0, 0.5, 0.8183, 0.1774, 0.7953, 0.1718, 0.05579, 0.9948, 0.08815, 0.9893, 1.0, 0.3333, 1.0, 0.5, 0.875, 0.5, 0.875, 0.3333, 1.0, 0.6667, 1.0, 0.8333, 0.875, 0.8333, 0.875, 0.6667, 1.0, 0.1667, 1.0, 0.3333, 0.875, 0.3333, 0.875, 0.1667, 1.0, 0.5, 1.0, 0.6667, 0.875, 0.6667, 0.875, 0.5, 0.3014, 0.1718, 0.25, 0.1667, 0.5, 1.0, 0.5483, 0.9948, 0.875, 0.3333, 0.875, 0.5, 0.75, 0.5, 0.75, 0.3333, 0.875, 0.6667, 0.875, 0.8333, 0.75, 0.8333, 0.75, 0.6667, 0.875, 0.1667, 0.875, 0.3333, 0.75, 0.3333, 0.75, 0.1667, 0.875, 0.5, 0.875, 0.6667, 0.75, 0.6667, 0.75, 0.5, 0.581, 0.1774, 0.5514, 0.1718, 0.7984, 0.9948, 0.8248, 0.9893, 0.08105, 0.1774, 0.05141, 0.1718, 0.2983, 0.9948, 0.3246, 0.9893, 0.3311, 0.1774, 0.3014, 0.1718, 0.5483, 0.9948, 0.5746, 0.9893, 0.6765, 0.1718, 0.625, 0.1667, 0.8753, 1.0, 0.9224, 0.9948, 0.1764, 0.1718, 0.125, 0.1667, 0.375, 1.0, 0.4233, 0.9948, 0.4561, 0.1774, 0.4264, 0.1718, 0.6733, 0.9948, 0.6996, 0.9893, 0.2061, 0.1774, 0.1764, 0.1718, 0.4233, 0.9948, 0.4496, 0.9893, 0.9202, 0.1718, 0.875, 0.1667, 0.1247, 1.0, 0.1794, 0.9948, 0.75, 0.25, 0.75, 0.5, 0.625, 0.5, 0.625, 0.25, 0.75, 0.75, 0.6875, 1.0, 0.625, 0.75, 0.125, 0.25, 0.0, 0.25, 0.0, 0.8333, 0.125, 0.8333, 0.75, 0.5, 0.75, 0.75, 0.625, 0.75, 0.625, 0.5, 0.625, 0.25, 0.625, 0.5, 0.5, 0.5, 0.5, 0.25, 0.625, 0.75, 0.5625, 1.0, 0.5, 0.75, 0.25, 0.25, 0.125, 0.25, 0.125, 0.8333, 0.25, 0.8333, 0.625, 0.5, 0.625, 0.75, 0.5, 0.75, 0.5, 0.5, 0.5, 0.25, 0.5, 0.5, 0.375, 0.5, 0.375, 0.25, 0.5, 0.75, 0.4375, 1.0, 0.375, 0.75, 0.375, 0.25, 0.25, 0.25, 0.25, 0.8333, 0.375, 0.8333, 0.5, 0.5, 0.5, 0.75, 0.375, 0.75, 0.375, 0.5, 0.375, 0.25, 0.375, 0.5, 0.25, 0.5, 0.25, 0.25, 0.375, 0.75, 0.3125, 1.0, 0.25, 0.75, 0.875, 0.25, 0.75, 0.25, 0.75, 0.8333, 0.875, 0.8333, 0.375, 0.5, 0.375, 0.75, 0.25, 0.75, 0.25, 0.5, 0.25, 0.5, 0.25, 0.75, 0.125, 0.75, 0.125, 0.5, 0.25, 0.25, 0.25, 0.5, 0.125, 0.5, 0.125, 0.25, 0.25, 0.75, 0.1875, 1.0, 0.125, 0.75, 0.75, 0.25, 0.625, 0.25, 0.625, 0.8333, 0.75, 0.8333, 0.5, 0.25, 0.375, 0.25, 0.375, 0.8333, 0.5, 0.8333, 0.125, 0.5, 0.125, 0.75, 0.0, 0.75, 0.0, 0.5, 0.125, 0.25, 0.125, 0.5, 0.0, 0.5, 0.0, 0.25, 0.125, 0.75, 0.0625, 1.0, 0.0, 0.75, 0.625, 0.25, 0.5, 0.25, 0.5, 0.8333, 0.625, 0.8333, 1.0, 0.5, 1.0, 0.75, 0.875, 0.75, 0.875, 0.5, 1.0, 0.25, 1.0, 0.5, 0.875, 0.5, 0.875, 0.25, 1.0, 0.75, 0.9375, 1.0, 0.875, 0.75, 1.0, 0.25, 0.875, 0.25, 0.875, 0.8333, 1.0, 0.8333, 0.875, 0.5, 0.875, 0.75, 0.75, 0.75, 0.75, 0.5, 0.875, 0.25, 0.875, 0.5, 0.75, 0.5, 0.75, 0.25, 0.875, 0.75, 0.8125, 1.0, 0.75, 0.75, 0.25, 0.1667, 0.2061, 0.1774, 0.4496, 0.9893, 0.5, 1.0, 0.5, 0.1667, 0.4561, 0.1774, 0.6996, 0.9893, 0.75, 1.0, 0.375, 0.1667, 0.3311, 0.1774, 0.5746, 0.9893, 0.625, 1.0, 0.125, 0.1667, 0.08105, 0.1774, 0.3246, 0.9893, 0.375, 1.0, 0.625, 0.1667, 0.581, 0.1774, 0.8248, 0.9893, 0.8753, 1.0, 0.875, 0.1667, 0.8183, 0.1774, 0.08815, 0.9893, 0.1247, 1.0, 0.75, 0.1667, 0.7061, 0.1774, 0.9482, 0.9893, 0.9976, 1.0, 1.0, 0.1667, 0.9432, 0.1774, 0.2124, 0.9893, 0.25, 1.0])
me_cylinder.materials.append(mat_black_pieces)
me_cylinder.use_remesh_preserve_volume = False
me_cylinder.use_remesh_preserve_attributes = False
me_cylinder.use_mirror_vertex_groups = False
me_cylinder.update()
me_cube_001 = bpy.data.meshes.new('Cube.001')
me_cube_001.from_pydata([(-0.001535, -0.01099, -0.01099), (-0.001535, -0.01099, 0.01099), (-0.001535, 0.01099, -0.01099), (-0.001535, 0.01099, 0.01099), (0.001535, -0.01099, -0.01099), (0.001535, -0.01099, 0.01099), (0.001535, 0.01099, -0.01099), (0.001535, 0.01099, 0.01099)], [], [(0, 1, 3, 2), (2, 3, 7, 6), (6, 7, 5, 4), (4, 5, 1, 0), (2, 6, 4, 0), (7, 3, 1, 5)])
_uv = me_cube_001.uv_layers.new(name='UVMap')
_uv.uv.foreach_set('vector', [0.375, 0.0, 0.625, 0.0, 0.625, 0.25, 0.375, 0.25, 0.375, 0.25, 0.625, 0.25, 0.625, 0.5, 0.375, 0.5, 0.375, 0.5, 0.625, 0.5, 0.625, 0.75, 0.375, 0.75, 0.375, 0.75, 0.625, 0.75, 0.625, 1.0, 0.375, 1.0, 0.125, 0.5, 0.375, 0.5, 0.375, 0.75, 0.125, 0.75, 0.625, 0.5, 0.875, 0.5, 0.875, 0.75, 0.625, 0.75])
me_cube_001.use_remesh_preserve_volume = False
me_cube_001.use_remesh_preserve_attributes = False
me_cube_001.use_mirror_vertex_groups = False
me_cube_001.update()
me_cylinder_001 = bpy.data.meshes.new('Cylinder.001')
me_cylinder_001.from_pydata([(1.292e-09, 0.007703, 0.01379), (0.005447, 0.005447, 0.01379), (0.007703, -1.417e-09, 0.01379), (0.005447, -0.005447, 0.01379), (-1.218e-09, -0.007703, 0.01379), (-0.005447, -0.005447, 0.01379), (-0.007703, 5.439e-09, 0.01379), (-0.005447, 0.005447, 0.01379), (1.064e-09, 0.009509, 0.01154), (0.006724, 0.006724, 0.01154), (0.009509, -1.887e-09, 0.01154), (0.006724, -0.006724, 0.01154), (-2.034e-09, -0.009509, 0.01154), (-0.006724, -0.006724, 0.01154), (-0.009509, 6.576e-09, 0.01154), (-0.006724, 0.006724, 0.01154), (4.468e-10, 0.01414, 0.008627), (0.01, 0.01, 0.008627), (0.01414, -3.029e-09, 0.008627), (0.01, -0.01, 0.008627), (-4.164e-09, -0.01414, 0.008627), (-0.01, -0.01, 0.008627), (-0.01414, 9.554e-09, 0.008627), (-0.01, 0.01, 0.008627), (0.008675, 0.008675, 0.00575), (0.01227, -2.635e-09, 0.00575), (0.008675, -0.008675, 0.00575), (-3.269e-09, -0.01227, 0.00575), (-0.008675, -0.008675, 0.00575), (-0.01227, 8.285e-09, 0.00575), (-0.008675, 0.008675, 0.00575), (7.285e-10, 0.01227, 0.00575), (-2.498e-10, 0.01511, 0.0), (0.01069, 0.01069, 0.0), (0.01511, -3.692e-09, 0.0), (0.01069, -0.01069, 0.0), (-4.345e-09, -0.01511, 0.0), (-0.01069, -0.01069, 0.0), (-0.01511, 9.246e-09, 0.0), (-0.01069, 0.01069, 0.0), (0.01042, 0.01042, 0.003687), (0.01473, -3.09e-09, 0.003687), (0.01042, -0.01042, 0.003687), (-4.373e-09, -0.01473, 0.003687), (-0.01042, -0.01042, 0.003687), (-0.01473, 1.002e-08, 0.003687), (-0.01042, 0.01042, 0.003687), (4.272e-10, 0.01473, 0.003687), (1.216e-09, 0.009446, 0.01288), (0.006679, 0.006679, 0.01288), (0.009446, -1.857e-09, 0.01288), (0.006679, -0.006679, 0.01288), (-1.862e-09, -0.009446, 0.01288), (-0.006679, -0.006679, 0.01288), (-0.009446, 6.551e-09, 0.01288), (-0.006679, 0.006679, 0.01288), (0.003546, 0.003546, 0.02251), (1.288e-09, 0.005015, 0.02251), (0.005015, -7.397e-10, 0.02251), (0.003546, -0.003546, 0.02251), (-3.461e-10, -0.005015, 0.02251), (-0.003546, -0.003546, 0.02251), (-0.005015, 3.724e-09, 0.02251), (-0.003546, 0.003546, 0.02251), (0.003991, 0.003991, 0.02889), (1.293e-09, 0.005644, 0.02889), (0.005644, -8.872e-10, 0.02889), (0.003991, -0.003991, 0.02889), (-5.464e-10, -0.005644, 0.02889), (-0.003991, -0.003991, 0.02889), (-0.005644, 4.136e-09, 0.02889), (-0.003991, 0.003991, 0.02889), (0.002223, 0.002223, 0.03218), (1.284e-09, 0.003144, 0.03218), (0.003144, -2.721e-10, 0.03218), (0.002223, -0.002223, 0.03218), (2.592e-10, -0.003144, 0.03218), (-0.002223, -0.002223, 0.03218), (-0.003144, 2.526e-09, 0.03218), (-0.002223, 0.002223, 0.03218), (-0.006211, -0.006211, 0.03052), (-0.008783, 6.114e-09, 0.03052), (0.006211, -0.006211, 0.03052), (-1.588e-09, -0.008783, 0.03052), (0.006211, 0.006211, 0.03052), (0.008783, -1.704e-09, 0.03052), (-0.006211, 0.006211, 0.03052), (1.274e-09, 0.008783, 0.03052), (4.826e-10, 0.003744, 0.04653), (4.826e-10, 0.003744, 0.03357), (0.002647, 0.002647, 0.04653), (0.004585, 0.004585, 0.04379), (0.005295, 0.005295, 0.04005), (0.004585, 0.004585, 0.03631), (0.002647, 0.002647, 0.03357), (0.003744, -3.101e-09, 0.04653), (0.006484, -3.101e-09, 0.04379), (0.007488, -3.101e-09, 0.04005), (0.006484, -3.101e-09, 0.03631), (0.003744, -3.101e-09, 0.03357), (0.002647, -0.002647, 0.04653), (0.004585, -0.004585, 0.04379), (0.005295, -0.005295, 0.04005), (0.004585, -0.004585, 0.03631), (0.002647, -0.002647, 0.03357), (5.548e-10, -0.003744, 0.04653), (7.727e-10, -0.006484, 0.04379), (9.906e-10, -0.007488, 0.04005), (5.548e-10, -0.006484, 0.03631), (7.727e-10, -0.003744, 0.03357), (-0.002647, -0.002647, 0.04653), (-0.004585, -0.004585, 0.04379), (-0.005295, -0.005295, 0.04005), (-0.004585, -0.004585, 0.03631), (-0.002647, -0.002647, 0.03357), (-0.001663, 0.001663, 0.03293), (-0.002352, 1.928e-09, 0.03293), (-0.003744, -3.101e-09, 0.04653), (-0.006484, -2.883e-09, 0.04379), (-0.007488, -3.536e-09, 0.04005), (-0.006484, -3.101e-09, 0.03631), (-0.003744, -3.319e-09, 0.03357), (-0.001663, -0.001663, 0.03293), (5.47e-10, -0.002352, 0.03293), (-0.002647, 0.002647, 0.04653), (-0.004585, 0.004585, 0.04379), (-0.005295, 0.005295, 0.04005), (-0.004585, 0.004585, 0.03631), (-0.002647, 0.002647, 0.03357), (0.001663, -0.001663, 0.03293), (4.826e-10, -4.303e-09, 0.04754), (0.002352, -1.656e-10, 0.03293), (5.548e-10, 0.006484, 0.04379), (-3.169e-10, 0.007488, 0.04005), (5.548e-10, 0.006484, 0.03631), (1.313e-09, 0.002352, 0.03293), (0.001663, 0.001663, 0.03293)], [], [(5, 4, 60, 61), (16, 23, 15, 8), (23, 22, 14, 15), (22, 21, 13, 14), (21, 20, 12, 13), (20, 19, 11, 12), (19, 18, 10, 11), (18, 17, 9, 10), (17, 16, 8, 9), (31, 16, 17, 24), (39, 46, 47, 32), (38, 45, 46, 39), (37, 44, 45, 38), (36, 43, 44, 37), (35, 42, 43, 36), (34, 41, 42, 35), (33, 40, 41, 34), (32, 47, 40, 33), (32, 33, 34, 35, 36, 37, 38, 39), (30, 23, 16, 31), (29, 22, 23, 30), (28, 21, 22, 29), (27, 20, 21, 28), (26, 19, 20, 27), (25, 18, 19, 26), (24, 17, 18, 25), (48, 55, 7, 0), (55, 54, 6, 7), (54, 53, 5, 6), (53, 52, 4, 5), (52, 51, 3, 4), (51, 50, 2, 3), (50, 49, 1, 2), (49, 48, 0, 1), (30, 31, 47, 46), (29, 30, 46, 45), (28, 29, 45, 44), (27, 28, 44, 43), (26, 27, 43, 42), (25, 26, 42, 41), (24, 25, 41, 40), (31, 24, 40, 47), (9, 8, 48, 49), (10, 9, 49, 50), (11, 10, 50, 51), (12, 11, 51, 52), (13, 12, 52, 53), (14, 13, 53, 54), (15, 14, 54, 55), (8, 15, 55, 48), (63, 62, 70, 71), (3, 2, 58, 59), (1, 0, 57, 56), (0, 7, 63, 57), (6, 5, 61, 62), (4, 3, 59, 60), (2, 1, 56, 58), (7, 6, 62, 63), (81, 80, 77, 78), (61, 60, 68, 69), (59, 58, 66, 67), (56, 57, 65, 64), (57, 63, 71, 65), (62, 61, 69, 70), (60, 59, 67, 68), (58, 56, 64, 66), (72, 73, 135, 136), (83, 82, 75, 76), (85, 84, 72, 74), (86, 81, 78, 79), (80, 83, 76, 77), (82, 85, 74, 75), (84, 87, 73, 72), (87, 86, 79, 73), (65, 71, 86, 87), (64, 65, 87, 84), (67, 66, 85, 82), (69, 68, 83, 80), (71, 70, 81, 86), (66, 64, 84, 85), (68, 67, 82, 83), (70, 69, 80, 81), (132, 88, 90, 91), (89, 134, 93, 94), (133, 132, 91, 92), (88, 130, 90), (104, 129, 131, 99), (134, 133, 92, 93), (94, 93, 98, 99), (92, 91, 96, 97), (90, 130, 95), (94, 136, 135, 89), (93, 92, 97, 98), (91, 90, 95, 96), (99, 98, 103, 104), (97, 96, 101, 102), (95, 130, 100), (98, 97, 102, 103), (96, 95, 100, 101), (102, 101, 106, 107), (100, 130, 105), (109, 123, 129, 104), (103, 102, 107, 108), (101, 100, 105, 106), (104, 103, 108, 109), (105, 130, 110), (114, 122, 123, 109), (108, 107, 112, 113), (106, 105, 110, 111), (109, 108, 113, 114), (107, 106, 111, 112), (121, 116, 122, 114), (113, 112, 119, 120), (111, 110, 117, 118), (114, 113, 120, 121), (112, 111, 118, 119), (110, 130, 117), (128, 115, 116, 121), (120, 119, 126, 127), (118, 117, 124, 125), (121, 120, 127, 128), (119, 118, 125, 126), (117, 130, 124), (99, 131, 136, 94), (127, 126, 133, 134), (125, 124, 88, 132), (128, 127, 134, 89), (126, 125, 132, 133), (124, 130, 88), (89, 135, 115, 128), (73, 79, 115, 135), (78, 77, 122, 116), (76, 75, 129, 123), (74, 72, 136, 131), (79, 78, 116, 115), (77, 76, 123, 122), (75, 74, 131, 129)])
_k = {(0, 1): 1.0, (1, 2): 1.0, (2, 3): 1.0, (3, 4): 1.0, (4, 5): 1.0, (5, 6): 1.0, (6, 7): 1.0, (0, 7): 1.0, (8, 15): 0.22745, (14, 15): 0.22745, (13, 14): 0.22745, (12, 13): 0.22745, (11, 12): 0.22745, (10, 11): 0.22745, (9, 10): 0.22745, (8, 9): 0.22745, (24, 31): 0.71765, (24, 25): 0.71765, (25, 26): 0.71765, (26, 27): 0.71765, (27, 28): 0.71765, (28, 29): 0.71765, (29, 30): 0.71765, (30, 31): 0.71765, (32, 33): 0.96863, (33, 34): 0.96863, (34, 35): 0.96863, (35, 36): 0.96863, (36, 37): 0.96863, (37, 38): 0.96863, (38, 39): 0.96863, (32, 39): 0.96863, (64, 65): 1.0, (64, 66): 1.0, (66, 67): 1.0, (67, 68): 1.0, (68, 69): 1.0, (69, 70): 1.0, (70, 71): 1.0, (65, 71): 1.0, (72, 73): 1.0, (72, 74): 1.0, (74, 75): 1.0, (75, 76): 1.0, (76, 77): 1.0, (77, 78): 1.0, (78, 79): 1.0, (73, 79): 1.0, (115, 135): 1.0, (115, 116): 1.0, (116, 122): 1.0, (122, 123): 1.0, (123, 129): 1.0, (129, 131): 1.0, (131, 136): 1.0, (135, 136): 1.0}
me_cylinder_001.attributes.new('crease_edge', 'FLOAT', 'EDGE').data.foreach_set('value', [_k.get((min(e.vertices), max(e.vertices)), 0.0) for e in me_cylinder_001.edges])
_uv = me_cylinder_001.uv_layers.new(name='UVMap')
_uv.uv.foreach_set('vector', [0.375, 1.0, 0.5, 1.0, 0.5, 1.0, 0.375, 1.0, 0.002104, 0.8052, 0.125, 0.8052, 0.125, 0.9116, 0.0002157, 0.9116, 0.125, 0.8052, 0.25, 0.8052, 0.25, 0.9116, 0.125, 0.9116, 0.25, 0.8052, 0.375, 0.8052, 0.375, 0.9116, 0.25, 0.9116, 0.375, 0.8052, 0.5, 0.8052, 0.5, 0.9116, 0.375, 0.9116, 0.5, 0.8052, 0.625, 0.8052, 0.625, 0.9116, 0.5, 0.9116, 0.625, 0.8052, 0.75, 0.8052, 0.75, 0.9116, 0.625, 0.9116, 0.75, 0.8052, 0.875, 0.8052, 0.875, 0.9116, 0.75, 0.9116, 0.875, 0.8052, 0.9979, 0.8052, 0.9998, 0.9116, 0.875, 0.9116, 0.997, 0.6971, 0.9979, 0.8052, 0.875, 0.8052, 0.875, 0.6971, 0.5881, 0.4119, 0.125, 0.5976, 0.0001207, 0.5976, 0.75, 0.479, 0.521, 0.25, 0.25, 0.5976, 0.125, 0.5976, 0.5881, 0.4119, 0.5881, 0.0881, 0.375, 0.5976, 0.25, 0.5976, 0.521, 0.25, 0.75, 0.02104, 0.5, 0.5976, 0.375, 0.5976, 0.5881, 0.0881, 0.9119, 0.0881, 0.625, 0.5976, 0.5, 0.5976, 0.75, 0.02104, 0.979, 0.25, 0.75, 0.5976, 0.625, 0.5976, 0.9119, 0.0881, 0.9119, 0.4119, 0.875, 0.5976, 0.75, 0.5976, 0.979, 0.25, 0.75, 0.479, 0.9999, 0.5976, 0.875, 0.5976, 0.9119, 0.4119, 0.75, 0.479, 0.9119, 0.4119, 0.979, 0.25, 0.9119, 0.0881, 0.75, 0.02104, 0.5881, 0.0881, 0.521, 0.25, 0.5881, 0.4119, 0.125, 0.6971, 0.125, 0.8052, 0.002104, 0.8052, 0.002995, 0.6971, 0.25, 0.6971, 0.25, 0.8052, 0.125, 0.8052, 0.125, 0.6971, 0.375, 0.6971, 0.375, 0.8052, 0.25, 0.8052, 0.25, 0.6971, 0.5, 0.6971, 0.5, 0.8052, 0.375, 0.8052, 0.375, 0.6971, 0.625, 0.6971, 0.625, 0.8052, 0.5, 0.8052, 0.5, 0.6971, 0.75, 0.6971, 0.75, 0.8052, 0.625, 0.8052, 0.625, 0.6971, 0.875, 0.6971, 0.875, 0.8052, 0.75, 0.8052, 0.75, 0.6971, 0.002272, 0.955, 0.125, 0.955, 0.125, 1.0, 0.0, 1.0, 0.125, 0.955, 0.25, 0.955, 0.25, 1.0, 0.125, 1.0, 0.25, 0.955, 0.375, 0.955, 0.375, 1.0, 0.25, 1.0, 0.375, 0.955, 0.5, 0.955, 0.5, 1.0, 0.375, 1.0, 0.5, 0.955, 0.625, 0.955, 0.625, 1.0, 0.5, 1.0, 0.625, 0.955, 0.75, 0.955, 0.75, 1.0, 0.625, 1.0, 0.75, 0.955, 0.875, 0.955, 0.875, 1.0, 0.75, 1.0, 0.875, 0.955, 0.9977, 0.955, 1.0, 1.0, 0.875, 1.0, 0.125, 0.6971, 0.002995, 0.6971, 0.0001207, 0.5976, 0.125, 0.5976, 0.25, 0.6971, 0.125, 0.6971, 0.125, 0.5976, 0.25, 0.5976, 0.375, 0.6971, 0.25, 0.6971, 0.25, 0.5976, 0.375, 0.5976, 0.5, 0.6971, 0.375, 0.6971, 0.375, 0.5976, 0.5, 0.5976, 0.625, 0.6971, 0.5, 0.6971, 0.5, 0.5976, 0.625, 0.5976, 0.75, 0.6971, 0.625, 0.6971, 0.625, 0.5976, 0.75, 0.5976, 0.875, 0.6971, 0.75, 0.6971, 0.75, 0.5976, 0.875, 0.5976, 0.997, 0.6971, 0.875, 0.6971, 0.875, 0.5976, 0.9999, 0.5976, 0.875, 0.9116, 0.9998, 0.9116, 0.9977, 0.955, 0.875, 0.955, 0.75, 0.9116, 0.875, 0.9116, 0.875, 0.955, 0.75, 0.955, 0.625, 0.9116, 0.75, 0.9116, 0.75, 0.955, 0.625, 0.955, 0.5, 0.9116, 0.625, 0.9116, 0.625, 0.955, 0.5, 0.955, 0.375, 0.9116, 0.5, 0.9116, 0.5, 0.955, 0.375, 0.955, 0.25, 0.9116, 0.375, 0.9116, 0.375, 0.955, 0.25, 0.955, 0.125, 0.9116, 0.25, 0.9116, 0.25, 0.955, 0.125, 0.955, 0.0002157, 0.9116, 0.125, 0.9116, 0.125, 0.955, 0.002272, 0.955, 0.125, 1.0, 0.25, 1.0, 0.25, 1.0, 0.125, 1.0, 0.625, 1.0, 0.75, 1.0, 0.75, 1.0, 0.625, 1.0, 0.875, 1.0, 1.0, 1.0, 1.0, 1.0, 0.875, 1.0, 0.0, 1.0, 0.125, 1.0, 0.125, 1.0, 0.0, 1.0, 0.25, 1.0, 0.375, 1.0, 0.375, 1.0, 0.25, 1.0, 0.5, 1.0, 0.625, 1.0, 0.625, 1.0, 0.5, 1.0, 0.75, 1.0, 0.875, 1.0, 0.875, 1.0, 0.75, 1.0, 0.125, 1.0, 0.25, 1.0, 0.25, 1.0, 0.125, 1.0, 0.25, 1.0, 0.375, 1.0, 0.375, 1.0, 0.25, 1.0, 0.375, 1.0, 0.5, 1.0, 0.5, 1.0, 0.375, 1.0, 0.625, 1.0, 0.75, 1.0, 0.75, 1.0, 0.625, 1.0, 0.875, 1.0, 1.0, 1.0, 1.0, 1.0, 0.875, 1.0, 0.0, 1.0, 0.125, 1.0, 0.125, 1.0, 0.0, 1.0, 0.25, 1.0, 0.375, 1.0, 0.375, 1.0, 0.25, 1.0, 0.5, 1.0, 0.625, 1.0, 0.625, 1.0, 0.5, 1.0, 0.75, 1.0, 0.875, 1.0, 0.875, 1.0, 0.75, 1.0, 0.8754, 1.0, 0.9967, 1.0, 1.0, 1.0, 0.875, 1.0, 0.5, 1.0, 0.625, 1.0, 0.625, 1.0, 0.5, 1.0, 0.75, 1.0, 0.875, 1.0, 0.8754, 1.0, 0.75, 1.0, 0.125, 1.0, 0.25, 1.0, 0.25, 1.0, 0.1246, 1.0, 0.375, 1.0, 0.5, 1.0, 0.5, 1.0, 0.375, 1.0, 0.625, 1.0, 0.75, 1.0, 0.75, 1.0, 0.625, 1.0, 0.875, 1.0, 1.0, 1.0, 0.9967, 1.0, 0.8754, 1.0, -4.657e-10, 1.0, 0.125, 1.0, 0.1246, 1.0, 0.003316, 1.0, 0.0, 1.0, 0.125, 1.0, 0.125, 1.0, -4.657e-10, 1.0, 0.875, 1.0, 1.0, 1.0, 1.0, 1.0, 0.875, 1.0, 0.625, 1.0, 0.75, 1.0, 0.75, 1.0, 0.625, 1.0, 0.375, 1.0, 0.5, 1.0, 0.5, 1.0, 0.375, 1.0, 0.125, 1.0, 0.25, 1.0, 0.25, 1.0, 0.125, 1.0, 0.75, 1.0, 0.875, 1.0, 0.875, 1.0, 0.75, 1.0, 0.5, 1.0, 0.625, 1.0, 0.625, 1.0, 0.5, 1.0, 0.25, 1.0, 0.375, 1.0, 0.375, 1.0, 0.25, 1.0, 0.75, 0.6667, 0.75, 0.8333, 0.625, 0.8333, 0.625, 0.6667, 0.75, 0.1667, 0.75, 0.3333, 0.625, 0.3333, 0.625, 0.1667, 0.75, 0.5, 0.75, 0.6667, 0.625, 0.6667, 0.625, 0.5, 0.75, 0.8333, 0.6875, 1.0, 0.625, 0.8333, 0.625, 1.0, 0.75, 1.0, 0.5, 0.1667, 0.375, 0.1667, 0.75, 0.3333, 0.75, 0.5, 0.625, 0.5, 0.625, 0.3333, 0.625, 0.1667, 0.625, 0.3333, 0.5, 0.3333, 0.5, 0.1667, 0.625, 0.5, 0.625, 0.6667, 0.5, 0.6667, 0.5, 0.5, 0.625, 0.8333, 0.5625, 1.0, 0.5, 0.8333, 0.875, 1.0, 1.0, 1.0, 0.75, 0.1667, 0.625, 0.1667, 0.625, 0.3333, 0.625, 0.5, 0.5, 0.5, 0.5, 0.3333, 0.625, 0.6667, 0.625, 0.8333, 0.5, 0.8333, 0.5, 0.6667, 0.5, 0.1667, 0.5, 0.3333, 0.375, 0.3333, 0.375, 0.1667, 0.5, 0.5, 0.5, 0.6667, 0.375, 0.6667, 0.375, 0.5, 0.5, 0.8333, 0.4375, 1.0, 0.375, 0.8333, 0.5, 0.3333, 0.5, 0.5, 0.375, 0.5, 0.375, 0.3333, 0.5, 0.6667, 0.5, 0.8333, 0.375, 0.8333, 0.375, 0.6667, 0.375, 0.5, 0.375, 0.6667, 0.25, 0.6667, 0.25, 0.5, 0.375, 0.8333, 0.3125, 1.0, 0.25, 0.8333, 0.5, 1.0, 0.625, 1.0, 0.375, 0.1667, 0.25, 0.1667, 0.375, 0.3333, 0.375, 0.5, 0.25, 0.5, 0.25, 0.3333, 0.375, 0.6667, 0.375, 0.8333, 0.25, 0.8333, 0.25, 0.6667, 0.375, 0.1667, 0.375, 0.3333, 0.25, 0.3333, 0.25, 0.1667, 0.25, 0.8333, 0.1875, 1.0, 0.125, 0.8333, 0.375, 1.0, 0.5, 1.0, 0.25, 0.1667, 0.125, 0.1667, 0.25, 0.3333, 0.25, 0.5, 0.125, 0.5, 0.125, 0.3333, 0.25, 0.6667, 0.25, 0.8333, 0.125, 0.8333, 0.125, 0.6667, 0.25, 0.1667, 0.25, 0.3333, 0.125, 0.3333, 0.125, 0.1667, 0.25, 0.5, 0.25, 0.6667, 0.125, 0.6667, 0.125, 0.5, 0.25, 1.0, 0.375, 1.0, 0.125, 0.1667, 0.0, 0.1667, 0.125, 0.3333, 0.125, 0.5, 0.0, 0.5, 0.0, 0.3333, 0.125, 0.6667, 0.125, 0.8333, 0.0, 0.8333, 0.0, 0.6667, 0.125, 0.1667, 0.125, 0.3333, 0.0, 0.3333, 0.0, 0.1667, 0.125, 0.5, 0.125, 0.6667, 0.0, 0.6667, 0.0, 0.5, 0.125, 0.8333, 0.0625, 1.0, 0.0, 0.8333, 0.125, 1.0, 0.25, 1.0, 1.0, 0.1667, 0.875, 0.1667, 1.0, 0.3333, 1.0, 0.5, 0.875, 0.5, 0.875, 0.3333, 1.0, 0.6667, 1.0, 0.8333, 0.875, 0.8333, 0.875, 0.6667, 1.0, 0.1667, 1.0, 0.3333, 0.875, 0.3333, 0.875, 0.1667, 1.0, 0.5, 1.0, 0.6667, 0.875, 0.6667, 0.875, 0.5, 1.0, 0.8333, 0.9375, 1.0, 0.875, 0.8333, 0.75, 1.0, 0.875, 1.0, 0.625, 0.1667, 0.5, 0.1667, 0.875, 0.3333, 0.875, 0.5, 0.75, 0.5, 0.75, 0.3333, 0.875, 0.6667, 0.875, 0.8333, 0.75, 0.8333, 0.75, 0.6667, 0.875, 0.1667, 0.875, 0.3333, 0.75, 0.3333, 0.75, 0.1667, 0.875, 0.5, 0.875, 0.6667, 0.75, 0.6667, 0.75, 0.5, 0.875, 0.8333, 0.8125, 1.0, 0.75, 0.8333, -8.472e-11, 1.0, 0.125, 1.0, 0.875, 0.1667, 0.75, 0.1667, 0.003316, 1.0, 0.1246, 1.0, 0.125, 1.0, -8.472e-11, 1.0, 0.25, 1.0, 0.375, 1.0, 0.375, 1.0, 0.25, 1.0, 0.5, 1.0, 0.625, 1.0, 0.625, 1.0, 0.5, 1.0, 0.75, 1.0, 0.8754, 1.0, 0.875, 1.0, 0.75, 1.0, 0.1246, 1.0, 0.25, 1.0, 0.25, 1.0, 0.125, 1.0, 0.375, 1.0, 0.5, 1.0, 0.5, 1.0, 0.375, 1.0, 0.625, 1.0, 0.75, 1.0, 0.75, 1.0, 0.625, 1.0])
me_cylinder_001.materials.append(mat_black_pieces)
me_cylinder_001.use_remesh_preserve_volume = False
me_cylinder_001.use_remesh_preserve_attributes = False
me_cylinder_001.use_mirror_vertex_groups = False
me_cylinder_001.update()
me_cylinder_004 = bpy.data.meshes.new('Cylinder.004')
me_cylinder_004.from_pydata([(1.964e-09, 0.009029, 0.02018), (0.006385, 0.006385, 0.02018), (0.009029, -1.922e-09, 0.02018), (0.006385, -0.006385, 0.02018), (-9.784e-10, -0.009029, 0.02018), (-0.006385, -0.006385, 0.02018), (-0.009029, 6.114e-09, 0.02018), (-0.006385, 0.006385, 0.02018), (1.696e-09, 0.01115, 0.01753), (0.007881, 0.007881, 0.01753), (0.01115, -2.474e-09, 0.01753), (0.007881, -0.007881, 0.01753), (-1.935e-09, -0.01115, 0.01753), (-0.007881, -0.007881, 0.01753), (-0.01115, 7.447e-09, 0.01753), (-0.007881, 0.007881, 0.01753), (8.329e-10, 0.01872, 0.01147), (0.01324, 0.01324, 0.01147), (0.01872, -4.304e-09, 0.01147), (0.01324, -0.01324, 0.01147), (-5.27e-09, -0.01872, 0.01147), (-0.01324, -0.01324, 0.01147), (-0.01872, 1.235e-08, 0.01147), (-0.01324, 0.01324, 0.01147), (0.01148, 0.01148, 0.007648), (0.01624, -3.783e-09, 0.007648), (0.01148, -0.01148, 0.007648), (-4.085e-09, -0.01624, 0.007648), (-0.01148, -0.01148, 0.007648), (-0.01624, 1.067e-08, 0.007648), (-0.01148, 0.01148, 0.007648), (1.206e-09, 0.01624, 0.007648), (-8.902e-11, 0.02, -5.906e-16), (0.01414, 0.01414, -5.906e-16), (0.02, -5.182e-09, -5.906e-16), (0.01414, -0.01414, -5.906e-16), (-5.509e-09, -0.02, -5.906e-16), (-0.01414, -0.01414, -5.906e-16), (-0.02, 1.194e-08, -5.906e-16), (-0.01414, 0.01414, -5.906e-16), (0.01379, 0.01379, 0.004904), (0.0195, -4.385e-09, 0.004904), (0.01379, -0.01379, 0.004904), (-5.547e-09, -0.0195, 0.004904), (-0.01379, -0.01379, 0.004904), (-0.0195, 1.297e-08, 0.004904), (-0.01379, 0.01379, 0.004904), (8.07e-10, 0.0195, 0.004904), (1.874e-09, 0.01107, 0.01912), (0.007829, 0.007829, 0.01912), (0.01107, -2.438e-09, 0.01912), (0.007829, -0.007829, 0.01912), (-1.733e-09, -0.01107, 0.01912), (-0.007829, -0.007829, 0.01912), (-0.01107, 7.417e-09, 0.01912), (-0.007829, 0.007829, 0.01912), (0.004694, 0.004694, 0.02994), (1.946e-09, 0.006638, 0.02994), (0.006638, -1.274e-09, 0.02994), (0.004694, -0.004694, 0.02994), (-2.166e-10, -0.006638, 0.02994), (-0.004694, -0.004694, 0.02994), (-0.006638, 4.634e-09, 0.02994), (-0.004694, 0.004694, 0.02994), (0.005282, 0.005282, 0.04176), (1.952e-09, 0.00747, 0.04176), (0.00747, -1.47e-09, 0.04176), (0.005282, -0.005282, 0.04176), (-4.816e-10, -0.00747, 0.04176), (-0.005282, -0.005282, 0.04176), (-0.00747, 5.179e-09, 0.04176), (-0.005282, 0.005282, 0.04176), (0.006533, 0.006533, 0.04556), (1.974e-09, 0.009239, 0.04556), (0.009239, -1.971e-09, 0.04556), (0.006533, -0.006533, 0.04556), (-1.037e-09, -0.009239, 0.04556), (-0.006533, -0.006533, 0.04556), (-0.009239, 6.253e-09, 0.04556), (-0.006533, 0.006533, 0.04556), (-0.00822, -0.00822, 0.04394), (-0.01163, 7.796e-09, 0.04394), (0.00822, -0.00822, 0.04394), (-1.86e-09, -0.01163, 0.04394), (0.00822, 0.00822, 0.04394), (0.01163, -2.551e-09, 0.04394), (-0.00822, 0.00822, 0.04394), (1.928e-09, 0.01163, 0.04394), (9.9e-10, 0.001382, 0.07527), (8.861e-10, 0.006141, 0.05165), (0.0009773, 0.0009773, 0.07527), (0.005201, 0.005201, 0.06983), (0.007008, 0.007008, 0.06134), (0.006442, 0.006442, 0.05552), (0.004343, 0.004343, 0.05165), (0.001382, -4.33e-09, 0.07527), (0.007355, -4.436e-09, 0.06983), (0.00991, -4.399e-09, 0.06134), (0.00911, -4.398e-09, 0.05552), (0.006141, -4.265e-09, 0.05165), (0.0009773, -0.0009773, 0.07527), (0.005201, -0.005201, 0.06983), (0.007008, -0.007008, 0.06134), (0.006442, -0.006442, 0.05552), (0.004343, -0.004343, 0.05165), (1.017e-09, -0.001382, 0.07527), (1.226e-09, -0.007355, 0.06983), (1.553e-09, -0.00991, 0.06134), (9.782e-10, -0.00911, 0.05552), (1.362e-09, -0.006141, 0.05165), (-0.0009773, -0.0009773, 0.07527), (-0.005201, -0.005201, 0.06983), (-0.007008, -0.007008, 0.06134), (-0.006442, -0.006442, 0.05552), (-0.004343, -0.004343, 0.05165), (0.00392, -0.00392, 0.04947), (-0.005544, -1.08e-09, 0.04947), (-0.001382, -4.33e-09, 0.07527), (-0.007355, -4.189e-09, 0.06983), (-0.00991, -4.976e-09, 0.06134), (-0.00911, -4.398e-09, 0.05552), (-0.006141, -4.623e-09, 0.05165), (6.888e-10, -0.005544, 0.04947), (-0.00392, 0.00392, 0.04947), (-0.0009773, 0.0009773, 0.07527), (-0.005201, 0.005201, 0.06983), (-0.007008, 0.007008, 0.06134), (-0.006442, 0.006442, 0.05552), (-0.004343, 0.004343, 0.05165), (-0.00392, -0.00392, 0.04947), (0.00392, 0.00392, 0.04947), (9.786e-10, 0.007355, 0.06983), (-1.779e-10, 0.00991, 0.06134), (9.782e-10, 0.00911, 0.05552), (1.303e-09, 0.005544, 0.04947), (0.005544, -3.212e-09, 0.04947), (1.618e-09, 0.002669, 0.07809), (0.001334, 0.001334, 0.07998), (0.001887, 0.001887, 0.07809), (0.001334, 0.001334, 0.0762), (0.001887, -5.583e-09, 0.07998), (0.002669, -5.521e-09, 0.07809), (0.001887, -5.583e-09, 0.0762), (0.001334, -0.001334, 0.07998), (0.001887, -0.001887, 0.07809), (0.001334, -0.001334, 0.0762), (1.596e-09, -0.001887, 0.07998), (1.534e-09, -0.002669, 0.07809), (1.596e-09, -0.001887, 0.0762), (0.009664, -3.182e-09, 0.04791), (1.453e-09, -5.726e-09, 0.08076), (-0.001334, -0.001334, 0.07998), (-0.001887, -0.001887, 0.07809), (-0.001334, -0.001334, 0.0762), (0.006833, -0.006833, 0.04791), (-0.001887, -5.583e-09, 0.07998), (-0.002669, -5.521e-09, 0.07809), (-0.001887, -5.583e-09, 0.0762), (-0.009664, 2.805e-09, 0.04791), (-5.073e-10, -0.009664, 0.04791), (-0.001334, 0.001334, 0.07998), (-0.001887, 0.001887, 0.07809), (-0.001334, 0.001334, 0.0762), (-0.006833, 0.006833, 0.04791), (-0.006833, -0.006833, 0.04791), (1.596e-09, 0.001887, 0.07998), (0.006833, 0.006833, 0.04791), (1.596e-09, 0.001887, 0.0762), (1.529e-09, 0.009664, 0.04791)], [], [(5, 4, 60, 61), (16, 23, 15, 8), (23, 22, 14, 15), (22, 21, 13, 14), (21, 20, 12, 13), (20, 19, 11, 12), (19, 18, 10, 11), (18, 17, 9, 10), (17, 16, 8, 9), (31, 16, 17, 24), (39, 46, 47, 32), (38, 45, 46, 39), (37, 44, 45, 38), (36, 43, 44, 37), (35, 42, 43, 36), (34, 41, 42, 35), (33, 40, 41, 34), (32, 47, 40, 33), (32, 33, 34, 35, 36, 37, 38, 39), (30, 23, 16, 31), (29, 22, 23, 30), (28, 21, 22, 29), (27, 20, 21, 28), (26, 19, 20, 27), (25, 18, 19, 26), (24, 17, 18, 25), (48, 55, 7, 0), (55, 54, 6, 7), (54, 53, 5, 6), (53, 52, 4, 5), (52, 51, 3, 4), (51, 50, 2, 3), (50, 49, 1, 2), (49, 48, 0, 1), (30, 31, 47, 46), (29, 30, 46, 45), (28, 29, 45, 44), (27, 28, 44, 43), (26, 27, 43, 42), (25, 26, 42, 41), (24, 25, 41, 40), (31, 24, 40, 47), (9, 8, 48, 49), (10, 9, 49, 50), (11, 10, 50, 51), (12, 11, 51, 52), (13, 12, 52, 53), (14, 13, 53, 54), (15, 14, 54, 55), (8, 15, 55, 48), (63, 62, 70, 71), (3, 2, 58, 59), (1, 0, 57, 56), (0, 7, 63, 57), (6, 5, 61, 62), (4, 3, 59, 60), (2, 1, 56, 58), (7, 6, 62, 63), (81, 80, 77, 78), (61, 60, 68, 69), (59, 58, 66, 67), (56, 57, 65, 64), (57, 63, 71, 65), (62, 61, 69, 70), (60, 59, 67, 68), (58, 56, 64, 66), (135, 99, 104, 115), (83, 82, 75, 76), (85, 84, 72, 74), (86, 81, 78, 79), (80, 83, 76, 77), (82, 85, 74, 75), (84, 87, 73, 72), (87, 86, 79, 73), (65, 71, 86, 87), (64, 65, 87, 84), (67, 66, 85, 82), (69, 68, 83, 80), (71, 70, 81, 86), (66, 64, 84, 85), (68, 67, 82, 83), (70, 69, 80, 81), (131, 88, 90, 91), (89, 133, 93, 94), (132, 131, 91, 92), (129, 114, 121, 116), (133, 132, 92, 93), (94, 93, 98, 99), (92, 91, 96, 97), (130, 94, 99, 135), (93, 92, 97, 98), (91, 90, 95, 96), (99, 98, 103, 104), (97, 96, 101, 102), (98, 97, 102, 103), (96, 95, 100, 101), (102, 101, 106, 107), (123, 128, 89, 134), (103, 102, 107, 108), (101, 100, 105, 106), (104, 103, 108, 109), (158, 116, 123, 163), (108, 107, 112, 113), (106, 105, 110, 111), (109, 108, 113, 114), (107, 106, 111, 112), (168, 134, 130, 166), (113, 112, 119, 120), (111, 110, 117, 118), (114, 113, 120, 121), (112, 111, 118, 119), (163, 123, 134, 168), (120, 119, 126, 127), (118, 117, 124, 125), (121, 120, 127, 128), (119, 118, 125, 126), (115, 104, 109, 122), (127, 126, 132, 133), (125, 124, 88, 131), (128, 127, 133, 89), (126, 125, 131, 132), (166, 130, 135, 149), (164, 129, 116, 158), (154, 115, 122, 159), (134, 89, 94, 130), (122, 109, 114, 129), (149, 135, 115, 154), (159, 122, 129, 164), (116, 121, 128, 123), (167, 136, 138, 139), (165, 150, 137), (110, 153, 157, 117), (136, 165, 137, 138), (139, 138, 141, 142), (137, 150, 140), (105, 148, 153, 110), (138, 137, 140, 141), (142, 141, 144, 145), (140, 150, 143), (100, 145, 148, 105), (141, 140, 143, 144), (145, 144, 147, 148), (143, 150, 146), (124, 162, 167, 88), (144, 143, 146, 147), (147, 146, 151, 152), (148, 147, 152, 153), (146, 150, 151), (88, 167, 139, 90), (95, 142, 145, 100), (152, 151, 155, 156), (153, 152, 156, 157), (151, 150, 155), (90, 139, 142, 95), (156, 155, 160, 161), (157, 156, 161, 162), (155, 150, 160), (117, 157, 162, 124), (161, 160, 165, 136), (162, 161, 136, 167), (160, 150, 165), (76, 159, 164, 77), (74, 149, 154, 75), (75, 154, 159, 76), (77, 164, 158, 78), (72, 166, 149, 74), (79, 163, 168, 73), (73, 168, 166, 72), (78, 158, 163, 79)])
_k = {(0, 1): 1.0, (1, 2): 1.0, (2, 3): 1.0, (3, 4): 1.0, (4, 5): 1.0, (5, 6): 1.0, (6, 7): 1.0, (0, 7): 1.0, (8, 15): 0.22745, (14, 15): 0.22745, (13, 14): 0.22745, (12, 13): 0.22745, (11, 12): 0.22745, (10, 11): 0.22745, (9, 10): 0.22745, (8, 9): 0.22745, (24, 31): 0.71765, (24, 25): 0.71765, (25, 26): 0.71765, (26, 27): 0.71765, (27, 28): 0.71765, (28, 29): 0.71765, (29, 30): 0.71765, (30, 31): 0.71765, (32, 33): 0.96863, (33, 34): 0.96863, (34, 35): 0.96863, (35, 36): 0.96863, (36, 37): 0.96863, (37, 38): 0.96863, (38, 39): 0.96863, (32, 39): 0.96863, (64, 65): 1.0, (64, 66): 1.0, (66, 67): 1.0, (67, 68): 1.0, (68, 69): 1.0, (69, 70): 1.0, (70, 71): 1.0, (65, 71): 1.0, (72, 73): 1.0, (72, 74): 1.0, (74, 75): 1.0, (75, 76): 1.0, (76, 77): 1.0, (77, 78): 1.0, (78, 79): 1.0, (73, 79): 1.0}
me_cylinder_004.attributes.new('crease_edge', 'FLOAT', 'EDGE').data.foreach_set('value', [_k.get((min(e.vertices), max(e.vertices)), 0.0) for e in me_cylinder_004.edges])
_uv = me_cylinder_004.uv_layers.new(name='UVMap')
_uv.uv.foreach_set('vector', [0.375, 1.0, 0.5, 1.0, 0.5, 1.0, 0.375, 1.0, 0.002104, 0.8052, 0.125, 0.8052, 0.125, 0.9116, 0.0002157, 0.9116, 0.125, 0.8052, 0.25, 0.8052, 0.25, 0.9116, 0.125, 0.9116, 0.25, 0.8052, 0.375, 0.8052, 0.375, 0.9116, 0.25, 0.9116, 0.375, 0.8052, 0.5, 0.8052, 0.5, 0.9116, 0.375, 0.9116, 0.5, 0.8052, 0.625, 0.8052, 0.625, 0.9116, 0.5, 0.9116, 0.625, 0.8052, 0.75, 0.8052, 0.75, 0.9116, 0.625, 0.9116, 0.75, 0.8052, 0.875, 0.8052, 0.875, 0.9116, 0.75, 0.9116, 0.875, 0.8052, 0.9979, 0.8052, 0.9998, 0.9116, 0.875, 0.9116, 0.997, 0.6971, 0.9979, 0.8052, 0.875, 0.8052, 0.875, 0.6971, 0.5881, 0.4119, 0.125, 0.5976, 0.0001207, 0.5976, 0.75, 0.479, 0.521, 0.25, 0.25, 0.5976, 0.125, 0.5976, 0.5881, 0.4119, 0.5881, 0.0881, 0.375, 0.5976, 0.25, 0.5976, 0.521, 0.25, 0.75, 0.02104, 0.5, 0.5976, 0.375, 0.5976, 0.5881, 0.0881, 0.9119, 0.0881, 0.625, 0.5976, 0.5, 0.5976, 0.75, 0.02104, 0.979, 0.25, 0.75, 0.5976, 0.625, 0.5976, 0.9119, 0.0881, 0.9119, 0.4119, 0.875, 0.5976, 0.75, 0.5976, 0.979, 0.25, 0.75, 0.479, 0.9999, 0.5976, 0.875, 0.5976, 0.9119, 0.4119, 0.75, 0.479, 0.9119, 0.4119, 0.979, 0.25, 0.9119, 0.0881, 0.75, 0.02104, 0.5881, 0.0881, 0.521, 0.25, 0.5881, 0.4119, 0.125, 0.6971, 0.125, 0.8052, 0.002104, 0.8052, 0.002995, 0.6971, 0.25, 0.6971, 0.25, 0.8052, 0.125, 0.8052, 0.125, 0.6971, 0.375, 0.6971, 0.375, 0.8052, 0.25, 0.8052, 0.25, 0.6971, 0.5, 0.6971, 0.5, 0.8052, 0.375, 0.8052, 0.375, 0.6971, 0.625, 0.6971, 0.625, 0.8052, 0.5, 0.8052, 0.5, 0.6971, 0.75, 0.6971, 0.75, 0.8052, 0.625, 0.8052, 0.625, 0.6971, 0.875, 0.6971, 0.875, 0.8052, 0.75, 0.8052, 0.75, 0.6971, 0.002272, 0.955, 0.125, 0.955, 0.125, 1.0, 0.0, 1.0, 0.125, 0.955, 0.25, 0.955, 0.25, 1.0, 0.125, 1.0, 0.25, 0.955, 0.375, 0.955, 0.375, 1.0, 0.25, 1.0, 0.375, 0.955, 0.5, 0.955, 0.5, 1.0, 0.375, 1.0, 0.5, 0.955, 0.625, 0.955, 0.625, 1.0, 0.5, 1.0, 0.625, 0.955, 0.75, 0.955, 0.75, 1.0, 0.625, 1.0, 0.75, 0.955, 0.875, 0.955, 0.875, 1.0, 0.75, 1.0, 0.875, 0.955, 0.9977, 0.955, 1.0, 1.0, 0.875, 1.0, 0.125, 0.6971, 0.002995, 0.6971, 0.0001207, 0.5976, 0.125, 0.5976, 0.25, 0.6971, 0.125, 0.6971, 0.125, 0.5976, 0.25, 0.5976, 0.375, 0.6971, 0.25, 0.6971, 0.25, 0.5976, 0.375, 0.5976, 0.5, 0.6971, 0.375, 0.6971, 0.375, 0.5976, 0.5, 0.5976, 0.625, 0.6971, 0.5, 0.6971, 0.5, 0.5976, 0.625, 0.5976, 0.75, 0.6971, 0.625, 0.6971, 0.625, 0.5976, 0.75, 0.5976, 0.875, 0.6971, 0.75, 0.6971, 0.75, 0.5976, 0.875, 0.5976, 0.997, 0.6971, 0.875, 0.6971, 0.875, 0.5976, 0.9999, 0.5976, 0.875, 0.9116, 0.9998, 0.9116, 0.9977, 0.955, 0.875, 0.955, 0.75, 0.9116, 0.875, 0.9116, 0.875, 0.955, 0.75, 0.955, 0.625, 0.9116, 0.75, 0.9116, 0.75, 0.955, 0.625, 0.955, 0.5, 0.9116, 0.625, 0.9116, 0.625, 0.955, 0.5, 0.955, 0.375, 0.9116, 0.5, 0.9116, 0.5, 0.955, 0.375, 0.955, 0.25, 0.9116, 0.375, 0.9116, 0.375, 0.955, 0.25, 0.955, 0.125, 0.9116, 0.25, 0.9116, 0.25, 0.955, 0.125, 0.955, 0.0002157, 0.9116, 0.125, 0.9116, 0.125, 0.955, 0.002272, 0.955, 0.125, 1.0, 0.25, 1.0, 0.25, 1.0, 0.125, 1.0, 0.625, 1.0, 0.75, 1.0, 0.75, 1.0, 0.625, 1.0, 0.875, 1.0, 1.0, 1.0, 1.0, 1.0, 0.875, 1.0, 0.0, 1.0, 0.125, 1.0, 0.125, 1.0, 0.0, 1.0, 0.25, 1.0, 0.375, 1.0, 0.375, 1.0, 0.25, 1.0, 0.5, 1.0, 0.625, 1.0, 0.625, 1.0, 0.5, 1.0, 0.75, 1.0, 0.875, 1.0, 0.875, 1.0, 0.75, 1.0, 0.125, 1.0, 0.25, 1.0, 0.25, 1.0, 0.125, 1.0, 0.25, 1.0, 0.375, 1.0, 0.375, 1.0, 0.25, 1.0, 0.375, 1.0, 0.5, 1.0, 0.5, 1.0, 0.375, 1.0, 0.625, 1.0, 0.75, 1.0, 0.75, 1.0, 0.625, 1.0, 0.875, 1.0, 1.0, 1.0, 1.0, 1.0, 0.875, 1.0, 0.0, 1.0, 0.125, 1.0, 0.125, 1.0, 0.0, 1.0, 0.25, 1.0, 0.375, 1.0, 0.375, 1.0, 0.25, 1.0, 0.5, 1.0, 0.625, 1.0, 0.625, 1.0, 0.5, 1.0, 0.75, 1.0, 0.875, 1.0, 0.875, 1.0, 0.75, 1.0, 0.4264, 0.1718, 0.375, 0.1667, 0.625, 1.0, 0.6733, 0.9948, 0.5, 1.0, 0.625, 1.0, 0.625, 1.0, 0.5, 1.0, 0.75, 1.0, 0.875, 1.0, 0.8753, 1.0, 0.75, 1.0, 0.125, 1.0, 0.25, 1.0, 0.25, 1.0, 0.1247, 1.0, 0.375, 1.0, 0.5, 1.0, 0.5, 1.0, 0.375, 1.0, 0.625, 1.0, 0.75, 1.0, 0.75, 1.0, 0.625, 1.0, 0.875, 1.0, 1.0, 1.0, 0.9976, 1.0, 0.8753, 1.0, -4.657e-10, 1.0, 0.125, 1.0, 0.1247, 1.0, 0.002433, 1.0, 0.0, 1.0, 0.125, 1.0, 0.125, 1.0, -4.657e-10, 1.0, 0.875, 1.0, 1.0, 1.0, 1.0, 1.0, 0.875, 1.0, 0.625, 1.0, 0.75, 1.0, 0.75, 1.0, 0.625, 1.0, 0.375, 1.0, 0.5, 1.0, 0.5, 1.0, 0.375, 1.0, 0.125, 1.0, 0.25, 1.0, 0.25, 1.0, 0.125, 1.0, 0.75, 1.0, 0.875, 1.0, 0.875, 1.0, 0.75, 1.0, 0.5, 1.0, 0.625, 1.0, 0.625, 1.0, 0.5, 1.0, 0.25, 1.0, 0.375, 1.0, 0.375, 1.0, 0.25, 1.0, 0.75, 0.6667, 0.75, 0.8333, 0.625, 0.8333, 0.625, 0.6667, 0.75, 0.1667, 0.75, 0.3333, 0.625, 0.3333, 0.625, 0.1667, 0.75, 0.5, 0.75, 0.6667, 0.625, 0.6667, 0.625, 0.5, 0.05141, 0.1718, 0.0, 0.1667, 0.25, 1.0, 0.2983, 0.9948, 0.75, 0.3333, 0.75, 0.5, 0.625, 0.5, 0.625, 0.3333, 0.625, 0.1667, 0.625, 0.3333, 0.5, 0.3333, 0.5, 0.1667, 0.625, 0.5, 0.625, 0.6667, 0.5, 0.6667, 0.5, 0.5, 0.5514, 0.1718, 0.5, 0.1667, 0.75, 1.0, 0.7984, 0.9948, 0.625, 0.3333, 0.625, 0.5, 0.5, 0.5, 0.5, 0.3333, 0.625, 0.6667, 0.625, 0.8333, 0.5, 0.8333, 0.5, 0.6667, 0.5, 0.1667, 0.5, 0.3333, 0.375, 0.3333, 0.375, 0.1667, 0.5, 0.5, 0.5, 0.6667, 0.375, 0.6667, 0.375, 0.5, 0.5, 0.3333, 0.5, 0.5, 0.375, 0.5, 0.375, 0.3333, 0.5, 0.6667, 0.5, 0.8333, 0.375, 0.8333, 0.375, 0.6667, 0.375, 0.5, 0.375, 0.6667, 0.25, 0.6667, 0.25, 0.5, 0.7953, 0.1718, 0.75, 0.1667, 0.002433, 1.0, 0.05579, 0.9948, 0.375, 0.3333, 0.375, 0.5, 0.25, 0.5, 0.25, 0.3333, 0.375, 0.6667, 0.375, 0.8333, 0.25, 0.8333, 0.25, 0.6667, 0.375, 0.1667, 0.375, 0.3333, 0.25, 0.3333, 0.25, 0.1667, 0.9432, 0.1774, 0.9202, 0.1718, 0.1794, 0.9948, 0.2124, 0.9893, 0.25, 0.3333, 0.25, 0.5, 0.125, 0.5, 0.125, 0.3333, 0.25, 0.6667, 0.25, 0.8333, 0.125, 0.8333, 0.125, 0.6667, 0.25, 0.1667, 0.25, 0.3333, 0.125, 0.3333, 0.125, 0.1667, 0.25, 0.5, 0.25, 0.6667, 0.125, 0.6667, 0.125, 0.5, 0.7061, 0.1774, 0.6765, 0.1718, 0.9224, 0.9948, 0.9482, 0.9893, 0.125, 0.3333, 0.125, 0.5, 0.0, 0.5, 0.0, 0.3333, 0.125, 0.6667, 0.125, 0.8333, 0.0, 0.8333, 0.0, 0.6667, 0.125, 0.1667, 0.125, 0.3333, 0.0, 0.3333, 0.0, 0.1667, 0.125, 0.5, 0.125, 0.6667, 0.0, 0.6667, 0.0, 0.5, 0.8183, 0.1774, 0.7953, 0.1718, 0.05579, 0.9948, 0.08815, 0.9893, 1.0, 0.3333, 1.0, 0.5, 0.875, 0.5, 0.875, 0.3333, 1.0, 0.6667, 1.0, 0.8333, 0.875, 0.8333, 0.875, 0.6667, 1.0, 0.1667, 1.0, 0.3333, 0.875, 0.3333, 0.875, 0.1667, 1.0, 0.5, 1.0, 0.6667, 0.875, 0.6667, 0.875, 0.5, 0.3014, 0.1718, 0.25, 0.1667, 0.5, 1.0, 0.5483, 0.9948, 0.875, 0.3333, 0.875, 0.5, 0.75, 0.5, 0.75, 0.3333, 0.875, 0.6667, 0.875, 0.8333, 0.75, 0.8333, 0.75, 0.6667, 0.875, 0.1667, 0.875, 0.3333, 0.75, 0.3333, 0.75, 0.1667, 0.875, 0.5, 0.875, 0.6667, 0.75, 0.6667, 0.75, 0.5, 0.581, 0.1774, 0.5514, 0.1718, 0.7984, 0.9948, 0.8248, 0.9893, 0.08105, 0.1774, 0.05141, 0.1718, 0.2983, 0.9948, 0.3246, 0.9893, 0.3311, 0.1774, 0.3014, 0.1718, 0.5483, 0.9948, 0.5746, 0.9893, 0.6765, 0.1718, 0.625, 0.1667, 0.8753, 1.0, 0.9224, 0.9948, 0.1764, 0.1718, 0.125, 0.1667, 0.375, 1.0, 0.4233, 0.9948, 0.4561, 0.1774, 0.4264, 0.1718, 0.6733, 0.9948, 0.6996, 0.9893, 0.2061, 0.1774, 0.1764, 0.1718, 0.4233, 0.9948, 0.4496, 0.9893, 0.9202, 0.1718, 0.875, 0.1667, 0.1247, 1.0, 0.1794, 0.9948, 0.75, 0.25, 0.75, 0.5, 0.625, 0.5, 0.625, 0.25, 0.75, 0.75, 0.6875, 1.0, 0.625, 0.75, 0.125, 0.25, 0.0, 0.25, 0.0, 0.8333, 0.125, 0.8333, 0.75, 0.5, 0.75, 0.75, 0.625, 0.75, 0.625, 0.5, 0.625, 0.25, 0.625, 0.5, 0.5, 0.5, 0.5, 0.25, 0.625, 0.75, 0.5625, 1.0, 0.5, 0.75, 0.25, 0.25, 0.125, 0.25, 0.125, 0.8333, 0.25, 0.8333, 0.625, 0.5, 0.625, 0.75, 0.5, 0.75, 0.5, 0.5, 0.5, 0.25, 0.5, 0.5, 0.375, 0.5, 0.375, 0.25, 0.5, 0.75, 0.4375, 1.0, 0.375, 0.75, 0.375, 0.25, 0.25, 0.25, 0.25, 0.8333, 0.375, 0.8333, 0.5, 0.5, 0.5, 0.75, 0.375, 0.75, 0.375, 0.5, 0.375, 0.25, 0.375, 0.5, 0.25, 0.5, 0.25, 0.25, 0.375, 0.75, 0.3125, 1.0, 0.25, 0.75, 0.875, 0.25, 0.75, 0.25, 0.75, 0.8333, 0.875, 0.8333, 0.375, 0.5, 0.375, 0.75, 0.25, 0.75, 0.25, 0.5, 0.25, 0.5, 0.25, 0.75, 0.125, 0.75, 0.125, 0.5, 0.25, 0.25, 0.25, 0.5, 0.125, 0.5, 0.125, 0.25, 0.25, 0.75, 0.1875, 1.0, 0.125, 0.75, 0.75, 0.25, 0.625, 0.25, 0.625, 0.8333, 0.75, 0.8333, 0.5, 0.25, 0.375, 0.25, 0.375, 0.8333, 0.5, 0.8333, 0.125, 0.5, 0.125, 0.75, 0.0, 0.75, 0.0, 0.5, 0.125, 0.25, 0.125, 0.5, 0.0, 0.5, 0.0, 0.25, 0.125, 0.75, 0.0625, 1.0, 0.0, 0.75, 0.625, 0.25, 0.5, 0.25, 0.5, 0.8333, 0.625, 0.8333, 1.0, 0.5, 1.0, 0.75, 0.875, 0.75, 0.875, 0.5, 1.0, 0.25, 1.0, 0.5, 0.875, 0.5, 0.875, 0.25, 1.0, 0.75, 0.9375, 1.0, 0.875, 0.75, 1.0, 0.25, 0.875, 0.25, 0.875, 0.8333, 1.0, 0.8333, 0.875, 0.5, 0.875, 0.75, 0.75, 0.75, 0.75, 0.5, 0.875, 0.25, 0.875, 0.5, 0.75, 0.5, 0.75, 0.25, 0.875, 0.75, 0.8125, 1.0, 0.75, 0.75, 0.25, 0.1667, 0.2061, 0.1774, 0.4496, 0.9893, 0.5, 1.0, 0.5, 0.1667, 0.4561, 0.1774, 0.6996, 0.9893, 0.75, 1.0, 0.375, 0.1667, 0.3311, 0.1774, 0.5746, 0.9893, 0.625, 1.0, 0.125, 0.1667, 0.08105, 0.1774, 0.3246, 0.9893, 0.375, 1.0, 0.625, 0.1667, 0.581, 0.1774, 0.8248, 0.9893, 0.8753, 1.0, 0.875, 0.1667, 0.8183, 0.1774, 0.08815, 0.9893, 0.1247, 1.0, 0.75, 0.1667, 0.7061, 0.1774, 0.9482, 0.9893, 0.9976, 1.0, 1.0, 0.1667, 0.9432, 0.1774, 0.2124, 0.9893, 0.25, 1.0])
me_cylinder_004.materials.append(mat_white_pieces)
me_cylinder_004.use_remesh_preserve_volume = False
me_cylinder_004.use_remesh_preserve_attributes = False
me_cylinder_004.use_mirror_vertex_groups = False
me_cylinder_004.update()
me_cube_002 = bpy.data.meshes.new('Cube.002')
me_cube_002.from_pydata([(-0.001535, -0.01099, -0.01099), (-0.001535, -0.01099, 0.01099), (-0.001535, 0.01099, -0.01099), (-0.001535, 0.01099, 0.01099), (0.001535, -0.01099, -0.01099), (0.001535, -0.01099, 0.01099), (0.001535, 0.01099, -0.01099), (0.001535, 0.01099, 0.01099)], [], [(0, 1, 3, 2), (2, 3, 7, 6), (6, 7, 5, 4), (4, 5, 1, 0), (2, 6, 4, 0), (7, 3, 1, 5)])
_uv = me_cube_002.uv_layers.new(name='UVMap')
_uv.uv.foreach_set('vector', [0.375, 0.0, 0.625, 0.0, 0.625, 0.25, 0.375, 0.25, 0.375, 0.25, 0.625, 0.25, 0.625, 0.5, 0.375, 0.5, 0.375, 0.5, 0.625, 0.5, 0.625, 0.75, 0.375, 0.75, 0.375, 0.75, 0.625, 0.75, 0.625, 1.0, 0.375, 1.0, 0.125, 0.5, 0.375, 0.5, 0.375, 0.75, 0.125, 0.75, 0.625, 0.5, 0.875, 0.5, 0.875, 0.75, 0.625, 0.75])
me_cube_002.use_remesh_preserve_volume = False
me_cube_002.use_remesh_preserve_attributes = False
me_cube_002.use_mirror_vertex_groups = False
me_cube_002.update()
me_cylinder_005 = bpy.data.meshes.new('Cylinder.005')
me_cylinder_005.from_pydata([(1.292e-09, 0.007703, 0.01379), (0.005447, 0.005447, 0.01379), (0.007703, -1.417e-09, 0.01379), (0.005447, -0.005447, 0.01379), (-1.218e-09, -0.007703, 0.01379), (-0.005447, -0.005447, 0.01379), (-0.007703, 5.439e-09, 0.01379), (-0.005447, 0.005447, 0.01379), (1.064e-09, 0.009509, 0.01154), (0.006724, 0.006724, 0.01154), (0.009509, -1.887e-09, 0.01154), (0.006724, -0.006724, 0.01154), (-2.034e-09, -0.009509, 0.01154), (-0.006724, -0.006724, 0.01154), (-0.009509, 6.576e-09, 0.01154), (-0.006724, 0.006724, 0.01154), (4.468e-10, 0.01414, 0.008627), (0.01, 0.01, 0.008627), (0.01414, -3.029e-09, 0.008627), (0.01, -0.01, 0.008627), (-4.164e-09, -0.01414, 0.008627), (-0.01, -0.01, 0.008627), (-0.01414, 9.554e-09, 0.008627), (-0.01, 0.01, 0.008627), (0.008675, 0.008675, 0.00575), (0.01227, -2.635e-09, 0.00575), (0.008675, -0.008675, 0.00575), (-3.269e-09, -0.01227, 0.00575), (-0.008675, -0.008675, 0.00575), (-0.01227, 8.285e-09, 0.00575), (-0.008675, 0.008675, 0.00575), (7.285e-10, 0.01227, 0.00575), (-2.498e-10, 0.01511, 0.0), (0.01069, 0.01069, 0.0), (0.01511, -3.692e-09, 0.0), (0.01069, -0.01069, 0.0), (-4.345e-09, -0.01511, 0.0), (-0.01069, -0.01069, 0.0), (-0.01511, 9.246e-09, 0.0), (-0.01069, 0.01069, 0.0), (0.01042, 0.01042, 0.003687), (0.01473, -3.09e-09, 0.003687), (0.01042, -0.01042, 0.003687), (-4.373e-09, -0.01473, 0.003687), (-0.01042, -0.01042, 0.003687), (-0.01473, 1.002e-08, 0.003687), (-0.01042, 0.01042, 0.003687), (4.272e-10, 0.01473, 0.003687), (1.216e-09, 0.009446, 0.01288), (0.006679, 0.006679, 0.01288), (0.009446, -1.857e-09, 0.01288), (0.006679, -0.006679, 0.01288), (-1.862e-09, -0.009446, 0.01288), (-0.006679, -0.006679, 0.01288), (-0.009446, 6.551e-09, 0.01288), (-0.006679, 0.006679, 0.01288), (0.003546, 0.003546, 0.02251), (1.288e-09, 0.005015, 0.02251), (0.005015, -7.397e-10, 0.02251), (0.003546, -0.003546, 0.02251), (-3.461e-10, -0.005015, 0.02251), (-0.003546, -0.003546, 0.02251), (-0.005015, 3.724e-09, 0.02251), (-0.003546, 0.003546, 0.02251), (0.003991, 0.003991, 0.02889), (1.293e-09, 0.005644, 0.02889), (0.005644, -8.872e-10, 0.02889), (0.003991, -0.003991, 0.02889), (-5.464e-10, -0.005644, 0.02889), (-0.003991, -0.003991, 0.02889), (-0.005644, 4.136e-09, 0.02889), (-0.003991, 0.003991, 0.02889), (0.002223, 0.002223, 0.03218), (1.284e-09, 0.003144, 0.03218), (0.003144, -2.721e-10, 0.03218), (0.002223, -0.002223, 0.03218), (2.592e-10, -0.003144, 0.03218), (-0.002223, -0.002223, 0.03218), (-0.003144, 2.526e-09, 0.03218), (-0.002223, 0.002223, 0.03218), (-0.006211, -0.006211, 0.03052), (-0.008783, 6.114e-09, 0.03052), (0.006211, -0.006211, 0.03052), (-1.588e-09, -0.008783, 0.03052), (0.006211, 0.006211, 0.03052), (0.008783, -1.704e-09, 0.03052), (-0.006211, 0.006211, 0.03052), (1.274e-09, 0.008783, 0.03052), (4.826e-10, 0.003744, 0.04653), (4.826e-10, 0.003744, 0.03357), (0.002647, 0.002647, 0.04653), (0.004585, 0.004585, 0.04379), (0.005295, 0.005295, 0.04005), (0.004585, 0.004585, 0.03631), (0.002647, 0.002647, 0.03357), (0.003744, -3.101e-09, 0.04653), (0.006484, -3.101e-09, 0.04379), (0.007488, -3.101e-09, 0.04005), (0.006484, -3.101e-09, 0.03631), (0.003744, -3.101e-09, 0.03357), (0.002647, -0.002647, 0.04653), (0.004585, -0.004585, 0.04379), (0.005295, -0.005295, 0.04005), (0.004585, -0.004585, 0.03631), (0.002647, -0.002647, 0.03357), (5.548e-10, -0.003744, 0.04653), (7.727e-10, -0.006484, 0.04379), (9.906e-10, -0.007488, 0.04005), (5.548e-10, -0.006484, 0.03631), (7.727e-10, -0.003744, 0.03357), (-0.002647, -0.002647, 0.04653), (-0.004585, -0.004585, 0.04379), (-0.005295, -0.005295, 0.04005), (-0.004585, -0.004585, 0.03631), (-0.002647, -0.002647, 0.03357), (-0.001663, 0.001663, 0.03293), (-0.002352, 1.928e-09, 0.03293), (-0.003744, -3.101e-09, 0.04653), (-0.006484, -2.883e-09, 0.04379), (-0.007488, -3.536e-09, 0.04005), (-0.006484, -3.101e-09, 0.03631), (-0.003744, -3.319e-09, 0.03357), (-0.001663, -0.001663, 0.03293), (5.47e-10, -0.002352, 0.03293), (-0.002647, 0.002647, 0.04653), (-0.004585, 0.004585, 0.04379), (-0.005295, 0.005295, 0.04005), (-0.004585, 0.004585, 0.03631), (-0.002647, 0.002647, 0.03357), (0.001663, -0.001663, 0.03293), (4.826e-10, -4.303e-09, 0.04754), (0.002352, -1.656e-10, 0.03293), (5.548e-10, 0.006484, 0.04379), (-3.169e-10, 0.007488, 0.04005), (5.548e-10, 0.006484, 0.03631), (1.313e-09, 0.002352, 0.03293), (0.001663, 0.001663, 0.03293)], [], [(5, 4, 60, 61), (16, 23, 15, 8), (23, 22, 14, 15), (22, 21, 13, 14), (21, 20, 12, 13), (20, 19, 11, 12), (19, 18, 10, 11), (18, 17, 9, 10), (17, 16, 8, 9), (31, 16, 17, 24), (39, 46, 47, 32), (38, 45, 46, 39), (37, 44, 45, 38), (36, 43, 44, 37), (35, 42, 43, 36), (34, 41, 42, 35), (33, 40, 41, 34), (32, 47, 40, 33), (32, 33, 34, 35, 36, 37, 38, 39), (30, 23, 16, 31), (29, 22, 23, 30), (28, 21, 22, 29), (27, 20, 21, 28), (26, 19, 20, 27), (25, 18, 19, 26), (24, 17, 18, 25), (48, 55, 7, 0), (55, 54, 6, 7), (54, 53, 5, 6), (53, 52, 4, 5), (52, 51, 3, 4), (51, 50, 2, 3), (50, 49, 1, 2), (49, 48, 0, 1), (30, 31, 47, 46), (29, 30, 46, 45), (28, 29, 45, 44), (27, 28, 44, 43), (26, 27, 43, 42), (25, 26, 42, 41), (24, 25, 41, 40), (31, 24, 40, 47), (9, 8, 48, 49), (10, 9, 49, 50), (11, 10, 50, 51), (12, 11, 51, 52), (13, 12, 52, 53), (14, 13, 53, 54), (15, 14, 54, 55), (8, 15, 55, 48), (63, 62, 70, 71), (3, 2, 58, 59), (1, 0, 57, 56), (0, 7, 63, 57), (6, 5, 61, 62), (4, 3, 59, 60), (2, 1, 56, 58), (7, 6, 62, 63), (81, 80, 77, 78), (61, 60, 68, 69), (59, 58, 66, 67), (56, 57, 65, 64), (57, 63, 71, 65), (62, 61, 69, 70), (60, 59, 67, 68), (58, 56, 64, 66), (72, 73, 135, 136), (83, 82, 75, 76), (85, 84, 72, 74), (86, 81, 78, 79), (80, 83, 76, 77), (82, 85, 74, 75), (84, 87, 73, 72), (87, 86, 79, 73), (65, 71, 86, 87), (64, 65, 87, 84), (67, 66, 85, 82), (69, 68, 83, 80), (71, 70, 81, 86), (66, 64, 84, 85), (68, 67, 82, 83), (70, 69, 80, 81), (132, 88, 90, 91), (89, 134, 93, 94), (133, 132, 91, 92), (88, 130, 90), (104, 129, 131, 99), (134, 133, 92, 93), (94, 93, 98, 99), (92, 91, 96, 97), (90, 130, 95), (94, 136, 135, 89), (93, 92, 97, 98), (91, 90, 95, 96), (99, 98, 103, 104), (97, 96, 101, 102), (95, 130, 100), (98, 97, 102, 103), (96, 95, 100, 101), (102, 101, 106, 107), (100, 130, 105), (109, 123, 129, 104), (103, 102, 107, 108), (101, 100, 105, 106), (104, 103, 108, 109), (105, 130, 110), (114, 122, 123, 109), (108, 107, 112, 113), (106, 105, 110, 111), (109, 108, 113, 114), (107, 106, 111, 112), (121, 116, 122, 114), (113, 112, 119, 120), (111, 110, 117, 118), (114, 113, 120, 121), (112, 111, 118, 119), (110, 130, 117), (128, 115, 116, 121), (120, 119, 126, 127), (118, 117, 124, 125), (121, 120, 127, 128), (119, 118, 125, 126), (117, 130, 124), (99, 131, 136, 94), (127, 126, 133, 134), (125, 124, 88, 132), (128, 127, 134, 89), (126, 125, 132, 133), (124, 130, 88), (89, 135, 115, 128), (73, 79, 115, 135), (78, 77, 122, 116), (76, 75, 129, 123), (74, 72, 136, 131), (79, 78, 116, 115), (77, 76, 123, 122), (75, 74, 131, 129)])
_k = {(0, 1): 1.0, (1, 2): 1.0, (2, 3): 1.0, (3, 4): 1.0, (4, 5): 1.0, (5, 6): 1.0, (6, 7): 1.0, (0, 7): 1.0, (8, 15): 0.22745, (14, 15): 0.22745, (13, 14): 0.22745, (12, 13): 0.22745, (11, 12): 0.22745, (10, 11): 0.22745, (9, 10): 0.22745, (8, 9): 0.22745, (24, 31): 0.71765, (24, 25): 0.71765, (25, 26): 0.71765, (26, 27): 0.71765, (27, 28): 0.71765, (28, 29): 0.71765, (29, 30): 0.71765, (30, 31): 0.71765, (32, 33): 0.96863, (33, 34): 0.96863, (34, 35): 0.96863, (35, 36): 0.96863, (36, 37): 0.96863, (37, 38): 0.96863, (38, 39): 0.96863, (32, 39): 0.96863, (64, 65): 1.0, (64, 66): 1.0, (66, 67): 1.0, (67, 68): 1.0, (68, 69): 1.0, (69, 70): 1.0, (70, 71): 1.0, (65, 71): 1.0, (72, 73): 1.0, (72, 74): 1.0, (74, 75): 1.0, (75, 76): 1.0, (76, 77): 1.0, (77, 78): 1.0, (78, 79): 1.0, (73, 79): 1.0, (115, 135): 1.0, (115, 116): 1.0, (116, 122): 1.0, (122, 123): 1.0, (123, 129): 1.0, (129, 131): 1.0, (131, 136): 1.0, (135, 136): 1.0}
me_cylinder_005.attributes.new('crease_edge', 'FLOAT', 'EDGE').data.foreach_set('value', [_k.get((min(e.vertices), max(e.vertices)), 0.0) for e in me_cylinder_005.edges])
_uv = me_cylinder_005.uv_layers.new(name='UVMap')
_uv.uv.foreach_set('vector', [0.375, 1.0, 0.5, 1.0, 0.5, 1.0, 0.375, 1.0, 0.002104, 0.8052, 0.125, 0.8052, 0.125, 0.9116, 0.0002157, 0.9116, 0.125, 0.8052, 0.25, 0.8052, 0.25, 0.9116, 0.125, 0.9116, 0.25, 0.8052, 0.375, 0.8052, 0.375, 0.9116, 0.25, 0.9116, 0.375, 0.8052, 0.5, 0.8052, 0.5, 0.9116, 0.375, 0.9116, 0.5, 0.8052, 0.625, 0.8052, 0.625, 0.9116, 0.5, 0.9116, 0.625, 0.8052, 0.75, 0.8052, 0.75, 0.9116, 0.625, 0.9116, 0.75, 0.8052, 0.875, 0.8052, 0.875, 0.9116, 0.75, 0.9116, 0.875, 0.8052, 0.9979, 0.8052, 0.9998, 0.9116, 0.875, 0.9116, 0.997, 0.6971, 0.9979, 0.8052, 0.875, 0.8052, 0.875, 0.6971, 0.5881, 0.4119, 0.125, 0.5976, 0.0001207, 0.5976, 0.75, 0.479, 0.521, 0.25, 0.25, 0.5976, 0.125, 0.5976, 0.5881, 0.4119, 0.5881, 0.0881, 0.375, 0.5976, 0.25, 0.5976, 0.521, 0.25, 0.75, 0.02104, 0.5, 0.5976, 0.375, 0.5976, 0.5881, 0.0881, 0.9119, 0.0881, 0.625, 0.5976, 0.5, 0.5976, 0.75, 0.02104, 0.979, 0.25, 0.75, 0.5976, 0.625, 0.5976, 0.9119, 0.0881, 0.9119, 0.4119, 0.875, 0.5976, 0.75, 0.5976, 0.979, 0.25, 0.75, 0.479, 0.9999, 0.5976, 0.875, 0.5976, 0.9119, 0.4119, 0.75, 0.479, 0.9119, 0.4119, 0.979, 0.25, 0.9119, 0.0881, 0.75, 0.02104, 0.5881, 0.0881, 0.521, 0.25, 0.5881, 0.4119, 0.125, 0.6971, 0.125, 0.8052, 0.002104, 0.8052, 0.002995, 0.6971, 0.25, 0.6971, 0.25, 0.8052, 0.125, 0.8052, 0.125, 0.6971, 0.375, 0.6971, 0.375, 0.8052, 0.25, 0.8052, 0.25, 0.6971, 0.5, 0.6971, 0.5, 0.8052, 0.375, 0.8052, 0.375, 0.6971, 0.625, 0.6971, 0.625, 0.8052, 0.5, 0.8052, 0.5, 0.6971, 0.75, 0.6971, 0.75, 0.8052, 0.625, 0.8052, 0.625, 0.6971, 0.875, 0.6971, 0.875, 0.8052, 0.75, 0.8052, 0.75, 0.6971, 0.002272, 0.955, 0.125, 0.955, 0.125, 1.0, 0.0, 1.0, 0.125, 0.955, 0.25, 0.955, 0.25, 1.0, 0.125, 1.0, 0.25, 0.955, 0.375, 0.955, 0.375, 1.0, 0.25, 1.0, 0.375, 0.955, 0.5, 0.955, 0.5, 1.0, 0.375, 1.0, 0.5, 0.955, 0.625, 0.955, 0.625, 1.0, 0.5, 1.0, 0.625, 0.955, 0.75, 0.955, 0.75, 1.0, 0.625, 1.0, 0.75, 0.955, 0.875, 0.955, 0.875, 1.0, 0.75, 1.0, 0.875, 0.955, 0.9977, 0.955, 1.0, 1.0, 0.875, 1.0, 0.125, 0.6971, 0.002995, 0.6971, 0.0001207, 0.5976, 0.125, 0.5976, 0.25, 0.6971, 0.125, 0.6971, 0.125, 0.5976, 0.25, 0.5976, 0.375, 0.6971, 0.25, 0.6971, 0.25, 0.5976, 0.375, 0.5976, 0.5, 0.6971, 0.375, 0.6971, 0.375, 0.5976, 0.5, 0.5976, 0.625, 0.6971, 0.5, 0.6971, 0.5, 0.5976, 0.625, 0.5976, 0.75, 0.6971, 0.625, 0.6971, 0.625, 0.5976, 0.75, 0.5976, 0.875, 0.6971, 0.75, 0.6971, 0.75, 0.5976, 0.875, 0.5976, 0.997, 0.6971, 0.875, 0.6971, 0.875, 0.5976, 0.9999, 0.5976, 0.875, 0.9116, 0.9998, 0.9116, 0.9977, 0.955, 0.875, 0.955, 0.75, 0.9116, 0.875, 0.9116, 0.875, 0.955, 0.75, 0.955, 0.625, 0.9116, 0.75, 0.9116, 0.75, 0.955, 0.625, 0.955, 0.5, 0.9116, 0.625, 0.9116, 0.625, 0.955, 0.5, 0.955, 0.375, 0.9116, 0.5, 0.9116, 0.5, 0.955, 0.375, 0.955, 0.25, 0.9116, 0.375, 0.9116, 0.375, 0.955, 0.25, 0.955, 0.125, 0.9116, 0.25, 0.9116, 0.25, 0.955, 0.125, 0.955, 0.0002157, 0.9116, 0.125, 0.9116, 0.125, 0.955, 0.002272, 0.955, 0.125, 1.0, 0.25, 1.0, 0.25, 1.0, 0.125, 1.0, 0.625, 1.0, 0.75, 1.0, 0.75, 1.0, 0.625, 1.0, 0.875, 1.0, 1.0, 1.0, 1.0, 1.0, 0.875, 1.0, 0.0, 1.0, 0.125, 1.0, 0.125, 1.0, 0.0, 1.0, 0.25, 1.0, 0.375, 1.0, 0.375, 1.0, 0.25, 1.0, 0.5, 1.0, 0.625, 1.0, 0.625, 1.0, 0.5, 1.0, 0.75, 1.0, 0.875, 1.0, 0.875, 1.0, 0.75, 1.0, 0.125, 1.0, 0.25, 1.0, 0.25, 1.0, 0.125, 1.0, 0.25, 1.0, 0.375, 1.0, 0.375, 1.0, 0.25, 1.0, 0.375, 1.0, 0.5, 1.0, 0.5, 1.0, 0.375, 1.0, 0.625, 1.0, 0.75, 1.0, 0.75, 1.0, 0.625, 1.0, 0.875, 1.0, 1.0, 1.0, 1.0, 1.0, 0.875, 1.0, 0.0, 1.0, 0.125, 1.0, 0.125, 1.0, 0.0, 1.0, 0.25, 1.0, 0.375, 1.0, 0.375, 1.0, 0.25, 1.0, 0.5, 1.0, 0.625, 1.0, 0.625, 1.0, 0.5, 1.0, 0.75, 1.0, 0.875, 1.0, 0.875, 1.0, 0.75, 1.0, 0.8754, 1.0, 0.9967, 1.0, 1.0, 1.0, 0.875, 1.0, 0.5, 1.0, 0.625, 1.0, 0.625, 1.0, 0.5, 1.0, 0.75, 1.0, 0.875, 1.0, 0.8754, 1.0, 0.75, 1.0, 0.125, 1.0, 0.25, 1.0, 0.25, 1.0, 0.1246, 1.0, 0.375, 1.0, 0.5, 1.0, 0.5, 1.0, 0.375, 1.0, 0.625, 1.0, 0.75, 1.0, 0.75, 1.0, 0.625, 1.0, 0.875, 1.0, 1.0, 1.0, 0.9967, 1.0, 0.8754, 1.0, -4.657e-10, 1.0, 0.125, 1.0, 0.1246, 1.0, 0.003316, 1.0, 0.0, 1.0, 0.125, 1.0, 0.125, 1.0, -4.657e-10, 1.0, 0.875, 1.0, 1.0, 1.0, 1.0, 1.0, 0.875, 1.0, 0.625, 1.0, 0.75, 1.0, 0.75, 1.0, 0.625, 1.0, 0.375, 1.0, 0.5, 1.0, 0.5, 1.0, 0.375, 1.0, 0.125, 1.0, 0.25, 1.0, 0.25, 1.0, 0.125, 1.0, 0.75, 1.0, 0.875, 1.0, 0.875, 1.0, 0.75, 1.0, 0.5, 1.0, 0.625, 1.0, 0.625, 1.0, 0.5, 1.0, 0.25, 1.0, 0.375, 1.0, 0.375, 1.0, 0.25, 1.0, 0.75, 0.6667, 0.75, 0.8333, 0.625, 0.8333, 0.625, 0.6667, 0.75, 0.1667, 0.75, 0.3333, 0.625, 0.3333, 0.625, 0.1667, 0.75, 0.5, 0.75, 0.6667, 0.625, 0.6667, 0.625, 0.5, 0.75, 0.8333, 0.6875, 1.0, 0.625, 0.8333, 0.625, 1.0, 0.75, 1.0, 0.5, 0.1667, 0.375, 0.1667, 0.75, 0.3333, 0.75, 0.5, 0.625, 0.5, 0.625, 0.3333, 0.625, 0.1667, 0.625, 0.3333, 0.5, 0.3333, 0.5, 0.1667, 0.625, 0.5, 0.625, 0.6667, 0.5, 0.6667, 0.5, 0.5, 0.625, 0.8333, 0.5625, 1.0, 0.5, 0.8333, 0.875, 1.0, 1.0, 1.0, 0.75, 0.1667, 0.625, 0.1667, 0.625, 0.3333, 0.625, 0.5, 0.5, 0.5, 0.5, 0.3333, 0.625, 0.6667, 0.625, 0.8333, 0.5, 0.8333, 0.5, 0.6667, 0.5, 0.1667, 0.5, 0.3333, 0.375, 0.3333, 0.375, 0.1667, 0.5, 0.5, 0.5, 0.6667, 0.375, 0.6667, 0.375, 0.5, 0.5, 0.8333, 0.4375, 1.0, 0.375, 0.8333, 0.5, 0.3333, 0.5, 0.5, 0.375, 0.5, 0.375, 0.3333, 0.5, 0.6667, 0.5, 0.8333, 0.375, 0.8333, 0.375, 0.6667, 0.375, 0.5, 0.375, 0.6667, 0.25, 0.6667, 0.25, 0.5, 0.375, 0.8333, 0.3125, 1.0, 0.25, 0.8333, 0.5, 1.0, 0.625, 1.0, 0.375, 0.1667, 0.25, 0.1667, 0.375, 0.3333, 0.375, 0.5, 0.25, 0.5, 0.25, 0.3333, 0.375, 0.6667, 0.375, 0.8333, 0.25, 0.8333, 0.25, 0.6667, 0.375, 0.1667, 0.375, 0.3333, 0.25, 0.3333, 0.25, 0.1667, 0.25, 0.8333, 0.1875, 1.0, 0.125, 0.8333, 0.375, 1.0, 0.5, 1.0, 0.25, 0.1667, 0.125, 0.1667, 0.25, 0.3333, 0.25, 0.5, 0.125, 0.5, 0.125, 0.3333, 0.25, 0.6667, 0.25, 0.8333, 0.125, 0.8333, 0.125, 0.6667, 0.25, 0.1667, 0.25, 0.3333, 0.125, 0.3333, 0.125, 0.1667, 0.25, 0.5, 0.25, 0.6667, 0.125, 0.6667, 0.125, 0.5, 0.25, 1.0, 0.375, 1.0, 0.125, 0.1667, 0.0, 0.1667, 0.125, 0.3333, 0.125, 0.5, 0.0, 0.5, 0.0, 0.3333, 0.125, 0.6667, 0.125, 0.8333, 0.0, 0.8333, 0.0, 0.6667, 0.125, 0.1667, 0.125, 0.3333, 0.0, 0.3333, 0.0, 0.1667, 0.125, 0.5, 0.125, 0.6667, 0.0, 0.6667, 0.0, 0.5, 0.125, 0.8333, 0.0625, 1.0, 0.0, 0.8333, 0.125, 1.0, 0.25, 1.0, 1.0, 0.1667, 0.875, 0.1667, 1.0, 0.3333, 1.0, 0.5, 0.875, 0.5, 0.875, 0.3333, 1.0, 0.6667, 1.0, 0.8333, 0.875, 0.8333, 0.875, 0.6667, 1.0, 0.1667, 1.0, 0.3333, 0.875, 0.3333, 0.875, 0.1667, 1.0, 0.5, 1.0, 0.6667, 0.875, 0.6667, 0.875, 0.5, 1.0, 0.8333, 0.9375, 1.0, 0.875, 0.8333, 0.75, 1.0, 0.875, 1.0, 0.625, 0.1667, 0.5, 0.1667, 0.875, 0.3333, 0.875, 0.5, 0.75, 0.5, 0.75, 0.3333, 0.875, 0.6667, 0.875, 0.8333, 0.75, 0.8333, 0.75, 0.6667, 0.875, 0.1667, 0.875, 0.3333, 0.75, 0.3333, 0.75, 0.1667, 0.875, 0.5, 0.875, 0.6667, 0.75, 0.6667, 0.75, 0.5, 0.875, 0.8333, 0.8125, 1.0, 0.75, 0.8333, -8.472e-11, 1.0, 0.125, 1.0, 0.875, 0.1667, 0.75, 0.1667, 0.003316, 1.0, 0.1246, 1.0, 0.125, 1.0, -8.472e-11, 1.0, 0.25, 1.0, 0.375, 1.0, 0.375, 1.0, 0.25, 1.0, 0.5, 1.0, 0.625, 1.0, 0.625, 1.0, 0.5, 1.0, 0.75, 1.0, 0.8754, 1.0, 0.875, 1.0, 0.75, 1.0, 0.1246, 1.0, 0.25, 1.0, 0.25, 1.0, 0.125, 1.0, 0.375, 1.0, 0.5, 1.0, 0.5, 1.0, 0.375, 1.0, 0.625, 1.0, 0.75, 1.0, 0.75, 1.0, 0.625, 1.0])
me_cylinder_005.materials.append(mat_white_pieces)
me_cylinder_005.use_remesh_preserve_volume = False
me_cylinder_005.use_remesh_preserve_attributes = False
me_cylinder_005.use_mirror_vertex_groups = False
me_cylinder_005.update()

# ---- objects
ob_camera = bpy.data.objects.new('Camera', cam_camera)
ob_chess_board = bpy.data.objects.new('Chess Board', me_chess_board)
ob_bishop = bpy.data.objects.new('Bishop', me_cylinder)
ob_notch = bpy.data.objects.new('Notch', me_cube_001)
ob_bishop_001 = bpy.data.objects.new('Bishop.001', me_cylinder)
ob_notch_001 = bpy.data.objects.new('Notch.001', me_cube_001)
ob_pawn = bpy.data.objects.new('Pawn', me_cylinder_001)
ob_pawn_001 = bpy.data.objects.new('Pawn.001', me_cylinder_001)
ob_pawn_002 = bpy.data.objects.new('Pawn.002', me_cylinder_001)
ob_pawn_003 = bpy.data.objects.new('Pawn.003', me_cylinder_001)
ob_pawn_004 = bpy.data.objects.new('Pawn.004', me_cylinder_001)
ob_pawn_005 = bpy.data.objects.new('Pawn.005', me_cylinder_001)
ob_pawn_006 = bpy.data.objects.new('Pawn.006', me_cylinder_001)
ob_pawn_007 = bpy.data.objects.new('Pawn.007', me_cylinder_001)
ob_black_pawns = bpy.data.objects.new('Black Pawns', None)
ob_black_pieces = bpy.data.objects.new('Black Pieces', None)
ob_light = bpy.data.objects.new('Light', light_light)
ob_bishop_002 = bpy.data.objects.new('Bishop.002', me_cylinder_004)
ob_notch_002 = bpy.data.objects.new('Notch.002', me_cube_002)
ob_bishop_003 = bpy.data.objects.new('Bishop.003', me_cylinder_004)
ob_notch_003 = bpy.data.objects.new('Notch.003', me_cube_002)
ob_pawn_008 = bpy.data.objects.new('Pawn.008', me_cylinder_005)
ob_pawn_009 = bpy.data.objects.new('Pawn.009', me_cylinder_005)
ob_pawn_010 = bpy.data.objects.new('Pawn.010', me_cylinder_005)
ob_pawn_011 = bpy.data.objects.new('Pawn.011', me_cylinder_005)
ob_pawn_012 = bpy.data.objects.new('Pawn.012', me_cylinder_005)
ob_pawn_013 = bpy.data.objects.new('Pawn.013', me_cylinder_005)
ob_pawn_014 = bpy.data.objects.new('Pawn.014', me_cylinder_005)
ob_pawn_015 = bpy.data.objects.new('Pawn.015', me_cylinder_005)
ob_white_pawns = bpy.data.objects.new('White Pawns', None)
ob_white_pieces = bpy.data.objects.new('White Pieces', None)

# ---- transforms, parenting, visibility, modifiers, constraints
ob_camera.location = (0.6773, -0.4481, 0.2817)
ob_camera.rotation_euler = (1.256, -1.278e-05, 0.9934)
ob_camera.lock_rotations_4d = False
ob_camera.empty_display_type = 'ARROWS'
ob_camera.color = (0.0, 0.0, 0.0, 0.0)
ob_camera.display_type = 'WIRE'
ob_camera.lineart.crease_threshold = 0.0
ob_chess_board.location = (0.0, 0.0, 0.0)
ob_chess_board.lock_rotations_4d = False
ob_chess_board.empty_display_type = 'ARROWS'
ob_chess_board.lineart.crease_threshold = 0.0
ob_bishop.parent = ob_black_pieces
ob_bishop.matrix_parent_inverse = Matrix(((1.0, -0.0, 0.0, 3.725e-09), (-0.0, 1.0, -0.0, -0.09), (0.0, 0.0, 1.0, -0.0), (-0.0, 0.0, -0.0, 1.0)))
ob_bishop.location = (0.09, 0.21, 0.0)
ob_bishop.lineart.crease_threshold = 0.0
_m = ob_bishop.modifiers.new('Boolean', 'BOOLEAN')
_m.object = ob_notch
_m.solver = 'FAST'
ob_notch.parent = ob_black_pieces
ob_notch.matrix_parent_inverse = Matrix(((1.0, -0.0, 0.0, 3.725e-09), (-0.0, 1.0, -0.0, -0.09), (0.0, 0.0, 1.0, -0.0), (-0.0, 0.0, -0.0, 1.0)))
ob_notch.location = (0.09367, 0.2143, 0.07054)
ob_notch.rotation_euler = (-0.3323, 0.2569, -0.08747)
ob_notch.scale = (1.0, 1.0, 1.0)
ob_notch.display_type = 'WIRE'
ob_notch.lineart.crease_threshold = 0.0
ob_bishop_001.parent = ob_black_pieces
ob_bishop_001.matrix_parent_inverse = Matrix(((1.0, -0.0, 0.0, 3.725e-09), (-0.0, 1.0, -0.0, -0.09), (0.0, 0.0, 1.0, -0.0), (-0.0, 0.0, -0.0, 1.0)))
ob_bishop_001.location = (-0.09, 0.21, 0.0)
ob_bishop_001.lineart.crease_threshold = 0.0
_m = ob_bishop_001.modifiers.new('Boolean', 'BOOLEAN')
_m.object = ob_notch_001
_m.solver = 'FAST'
ob_notch_001.parent = ob_black_pieces
ob_notch_001.matrix_parent_inverse = Matrix(((1.0, -0.0, 0.0, 3.725e-09), (-0.0, 1.0, -0.0, -0.09), (0.0, 0.0, 1.0, -0.0), (-0.0, 0.0, -0.0, 1.0)))
ob_notch_001.location = (-0.08633, 0.2143, 0.07054)
ob_notch_001.rotation_euler = (-0.3323, 0.2569, -0.08747)
ob_notch_001.scale = (1.0, 1.0, 1.0)
ob_notch_001.display_type = 'WIRE'
ob_notch_001.lineart.crease_threshold = 0.0
ob_pawn.parent = ob_black_pawns
ob_pawn.matrix_parent_inverse = Matrix(((1.0, -0.0, 0.0, 3.725e-09), (-0.0, 1.0, -0.0, -0.15), (0.0, 0.0, 1.0, -0.0), (-0.0, 0.0, -0.0, 1.0)))
ob_pawn.location = (0.15, 0.15, 0.0)
ob_pawn.lineart.crease_threshold = 0.0
ob_pawn_001.parent = ob_black_pawns
ob_pawn_001.matrix_parent_inverse = Matrix(((1.0, -0.0, 0.0, 3.725e-09), (-0.0, 1.0, -0.0, -0.15), (0.0, 0.0, 1.0, -0.0), (-0.0, 0.0, -0.0, 1.0)))
ob_pawn_001.location = (0.21, 0.15, 0.0)
ob_pawn_001.lineart.crease_threshold = 0.0
ob_pawn_002.parent = ob_black_pawns
ob_pawn_002.matrix_parent_inverse = Matrix(((1.0, -0.0, 0.0, 3.725e-09), (-0.0, 1.0, -0.0, -0.15), (0.0, 0.0, 1.0, -0.0), (-0.0, 0.0, -0.0, 1.0)))
ob_pawn_002.location = (0.03, 0.15, 0.0)
ob_pawn_002.lineart.crease_threshold = 0.0
ob_pawn_003.parent = ob_black_pawns
ob_pawn_003.matrix_parent_inverse = Matrix(((1.0, -0.0, 0.0, 3.725e-09), (-0.0, 1.0, -0.0, -0.15), (0.0, 0.0, 1.0, -0.0), (-0.0, 0.0, -0.0, 1.0)))
ob_pawn_003.location = (0.09, 0.15, 0.0)
ob_pawn_003.lineart.crease_threshold = 0.0
ob_pawn_004.parent = ob_black_pawns
ob_pawn_004.matrix_parent_inverse = Matrix(((1.0, -0.0, 0.0, 3.725e-09), (-0.0, 1.0, -0.0, -0.15), (0.0, 0.0, 1.0, -0.0), (-0.0, 0.0, -0.0, 1.0)))
ob_pawn_004.location = (-0.09, 0.15, 0.0)
ob_pawn_004.lineart.crease_threshold = 0.0
ob_pawn_005.parent = ob_black_pawns
ob_pawn_005.matrix_parent_inverse = Matrix(((1.0, -0.0, 0.0, 3.725e-09), (-0.0, 1.0, -0.0, -0.15), (0.0, 0.0, 1.0, -0.0), (-0.0, 0.0, -0.0, 1.0)))
ob_pawn_005.location = (-0.03, 0.15, 0.0)
ob_pawn_005.lineart.crease_threshold = 0.0
ob_pawn_006.parent = ob_black_pawns
ob_pawn_006.matrix_parent_inverse = Matrix(((1.0, -0.0, 0.0, 3.725e-09), (-0.0, 1.0, -0.0, -0.15), (0.0, 0.0, 1.0, -0.0), (-0.0, 0.0, -0.0, 1.0)))
ob_pawn_006.location = (-0.21, 0.15, 0.0)
ob_pawn_006.lineart.crease_threshold = 0.0
ob_pawn_007.parent = ob_black_pawns
ob_pawn_007.matrix_parent_inverse = Matrix(((1.0, -0.0, 0.0, 3.725e-09), (-0.0, 1.0, -0.0, -0.15), (0.0, 0.0, 1.0, -0.0), (-0.0, 0.0, -0.0, 1.0)))
ob_pawn_007.location = (-0.15, 0.15, 0.0)
ob_pawn_007.lineart.crease_threshold = 0.0
ob_black_pawns.parent = ob_black_pieces
ob_black_pawns.matrix_parent_inverse = Matrix(((1.0, -0.0, 0.0, 3.725e-09), (-0.0, 1.0, -0.0, -0.09), (0.0, 0.0, 1.0, -0.0), (-0.0, 0.0, -0.0, 1.0)))
ob_black_pawns.location = (-3.725e-09, 0.15, 0.0)
ob_black_pawns.empty_display_size = 0.05
ob_black_pawns.lineart.crease_threshold = 0.0
ob_black_pieces.parent = ob_chess_board
ob_black_pieces.location = (-0.09, -7.451e-09, 0.0)
ob_black_pieces.rotation_euler = (0.0, -0.0, 1.571)
ob_black_pieces.empty_display_size = 0.05
ob_black_pieces.lineart.crease_threshold = 0.0
ob_light.location = (-3.482, 0.0, 1.042)
ob_light.rotation_euler = (0.6503, 0.05522, 1.866)
ob_light.lock_rotations_4d = False
ob_light.empty_display_type = 'ARROWS'
ob_light.color = (0.0, 0.0, 0.0, 0.0)
ob_light.lineart.crease_threshold = 0.0
ob_bishop_002.parent = ob_white_pieces
ob_bishop_002.matrix_parent_inverse = Matrix(((1.0, -0.0, 0.0, 3.725e-09), (-0.0, 1.0, -0.0, -0.09), (0.0, 0.0, 1.0, -0.0), (-0.0, 0.0, -0.0, 1.0)))
ob_bishop_002.location = (0.09, 0.21, 0.0)
ob_bishop_002.lineart.crease_threshold = 0.0
_m = ob_bishop_002.modifiers.new('Boolean', 'BOOLEAN')
_m.object = ob_notch_002
_m.solver = 'FAST'
ob_notch_002.parent = ob_white_pieces
ob_notch_002.matrix_parent_inverse = Matrix(((1.0, -0.0, 0.0, 3.725e-09), (-0.0, 1.0, -0.0, -0.09), (0.0, 0.0, 1.0, -0.0), (-0.0, 0.0, -0.0, 1.0)))
ob_notch_002.location = (0.09367, 0.2143, 0.07054)
ob_notch_002.rotation_euler = (-0.3323, 0.2569, -0.08747)
ob_notch_002.scale = (1.0, 1.0, 1.0)
ob_notch_002.display_type = 'WIRE'
ob_notch_002.lineart.crease_threshold = 0.0
ob_bishop_003.parent = ob_white_pieces
ob_bishop_003.matrix_parent_inverse = Matrix(((1.0, -0.0, 0.0, 3.725e-09), (-0.0, 1.0, -0.0, -0.09), (0.0, 0.0, 1.0, -0.0), (-0.0, 0.0, -0.0, 1.0)))
ob_bishop_003.location = (-0.09, 0.21, 0.0)
ob_bishop_003.lineart.crease_threshold = 0.0
_m = ob_bishop_003.modifiers.new('Boolean', 'BOOLEAN')
_m.object = ob_notch_003
_m.solver = 'FAST'
ob_notch_003.parent = ob_white_pieces
ob_notch_003.matrix_parent_inverse = Matrix(((1.0, -0.0, 0.0, 3.725e-09), (-0.0, 1.0, -0.0, -0.09), (0.0, 0.0, 1.0, -0.0), (-0.0, 0.0, -0.0, 1.0)))
ob_notch_003.location = (-0.08633, 0.2143, 0.07054)
ob_notch_003.rotation_euler = (-0.3323, 0.2569, -0.08747)
ob_notch_003.scale = (1.0, 1.0, 1.0)
ob_notch_003.display_type = 'WIRE'
ob_notch_003.lineart.crease_threshold = 0.0
ob_pawn_008.parent = ob_white_pawns
ob_pawn_008.matrix_parent_inverse = Matrix(((1.0, -0.0, 0.0, 3.725e-09), (-0.0, 1.0, -0.0, -0.15), (0.0, 0.0, 1.0, -0.0), (-0.0, 0.0, -0.0, 1.0)))
ob_pawn_008.location = (0.15, 0.15, 0.0)
ob_pawn_008.lineart.crease_threshold = 0.0
ob_pawn_009.parent = ob_white_pawns
ob_pawn_009.matrix_parent_inverse = Matrix(((1.0, -0.0, 0.0, 3.725e-09), (-0.0, 1.0, -0.0, -0.15), (0.0, 0.0, 1.0, -0.0), (-0.0, 0.0, -0.0, 1.0)))
ob_pawn_009.location = (0.21, 0.15, 0.0)
ob_pawn_009.lineart.crease_threshold = 0.0
ob_pawn_010.parent = ob_white_pawns
ob_pawn_010.matrix_parent_inverse = Matrix(((1.0, -0.0, 0.0, 3.725e-09), (-0.0, 1.0, -0.0, -0.15), (0.0, 0.0, 1.0, -0.0), (-0.0, 0.0, -0.0, 1.0)))
ob_pawn_010.location = (0.03, 0.15, 0.0)
ob_pawn_010.lineart.crease_threshold = 0.0
ob_pawn_011.parent = ob_white_pawns
ob_pawn_011.matrix_parent_inverse = Matrix(((1.0, -0.0, 0.0, 3.725e-09), (-0.0, 1.0, -0.0, -0.15), (0.0, 0.0, 1.0, -0.0), (-0.0, 0.0, -0.0, 1.0)))
ob_pawn_011.location = (0.09, 0.15, 0.0)
ob_pawn_011.lineart.crease_threshold = 0.0
ob_pawn_012.parent = ob_white_pawns
ob_pawn_012.matrix_parent_inverse = Matrix(((1.0, -0.0, 0.0, 3.725e-09), (-0.0, 1.0, -0.0, -0.15), (0.0, 0.0, 1.0, -0.0), (-0.0, 0.0, -0.0, 1.0)))
ob_pawn_012.location = (-0.09, 0.15, 0.0)
ob_pawn_012.lineart.crease_threshold = 0.0
ob_pawn_013.parent = ob_white_pawns
ob_pawn_013.matrix_parent_inverse = Matrix(((1.0, -0.0, 0.0, 3.725e-09), (-0.0, 1.0, -0.0, -0.15), (0.0, 0.0, 1.0, -0.0), (-0.0, 0.0, -0.0, 1.0)))
ob_pawn_013.location = (-0.03, 0.15, 0.0)
ob_pawn_013.lineart.crease_threshold = 0.0
ob_pawn_014.parent = ob_white_pawns
ob_pawn_014.matrix_parent_inverse = Matrix(((1.0, -0.0, 0.0, 3.725e-09), (-0.0, 1.0, -0.0, -0.15), (0.0, 0.0, 1.0, -0.0), (-0.0, 0.0, -0.0, 1.0)))
ob_pawn_014.location = (-0.21, 0.15, 0.0)
ob_pawn_014.lineart.crease_threshold = 0.0
ob_pawn_015.parent = ob_white_pawns
ob_pawn_015.matrix_parent_inverse = Matrix(((1.0, -0.0, 0.0, 3.725e-09), (-0.0, 1.0, -0.0, -0.15), (0.0, 0.0, 1.0, -0.0), (-0.0, 0.0, -0.0, 1.0)))
ob_pawn_015.location = (-0.15, 0.15, 0.0)
ob_pawn_015.lineart.crease_threshold = 0.0
ob_white_pawns.parent = ob_white_pieces
ob_white_pawns.matrix_parent_inverse = Matrix(((1.0, -0.0, 0.0, 3.725e-09), (-0.0, 1.0, -0.0, -0.09), (0.0, 0.0, 1.0, -0.0), (-0.0, 0.0, -0.0, 1.0)))
ob_white_pawns.location = (-3.725e-09, 0.15, 0.0)
ob_white_pawns.empty_display_size = 0.05
ob_white_pawns.lineart.crease_threshold = 0.0
ob_white_pieces.parent = ob_chess_board
ob_white_pieces.location = (0.09, 0.0, 0.0)
ob_white_pieces.rotation_euler = (0.0, 0.0, 4.712)
ob_white_pieces.empty_display_size = 0.05
ob_white_pieces.lineart.crease_threshold = 0.0

# ---- collection membership
col_board_camera_and_light.objects.link(ob_camera)
col_board_camera_and_light.objects.link(ob_chess_board)
col_black_pieces.objects.link(ob_bishop)
col_black_pieces.objects.link(ob_notch)
col_black_pieces.objects.link(ob_bishop_001)
col_black_pieces.objects.link(ob_notch_001)
col_black_pieces.objects.link(ob_pawn)
col_black_pieces.objects.link(ob_pawn_001)
col_black_pieces.objects.link(ob_pawn_002)
col_black_pieces.objects.link(ob_pawn_003)
col_black_pieces.objects.link(ob_pawn_004)
col_black_pieces.objects.link(ob_pawn_005)
col_black_pieces.objects.link(ob_pawn_006)
col_black_pieces.objects.link(ob_pawn_007)
col_black_pieces.objects.link(ob_black_pawns)
col_black_pieces.objects.link(ob_black_pieces)
col_black_pieces.objects.link(ob_light)
col_white_pieces.objects.link(ob_bishop_002)
col_white_pieces.objects.link(ob_notch_002)
col_white_pieces.objects.link(ob_bishop_003)
col_white_pieces.objects.link(ob_notch_003)
col_white_pieces.objects.link(ob_pawn_008)
col_white_pieces.objects.link(ob_pawn_009)
col_white_pieces.objects.link(ob_pawn_010)
col_white_pieces.objects.link(ob_pawn_011)
col_white_pieces.objects.link(ob_pawn_012)
col_white_pieces.objects.link(ob_pawn_013)
col_white_pieces.objects.link(ob_pawn_014)
col_white_pieces.objects.link(ob_pawn_015)
col_white_pieces.objects.link(ob_white_pawns)
col_white_pieces.objects.link(ob_white_pieces)

# ---- scene / render settings (as saved in the file)
scene.camera = ob_camera
scene.frame_start = 1; scene.frame_end = 250; scene.frame_set(1)
scene.render.engine = 'BLENDER_EEVEE_NEXT'
scene.cycles.use_denoising = False
scene.cycles.samples = 128
scene.cycles.sampling_pattern = 'TABULATED_SOBOL'
scene.cycles.use_adaptive_sampling = False
scene.cycles.use_light_tree = False
scene.view_settings.view_transform = 'Filmic'
bpy.context.view_layer.update()
